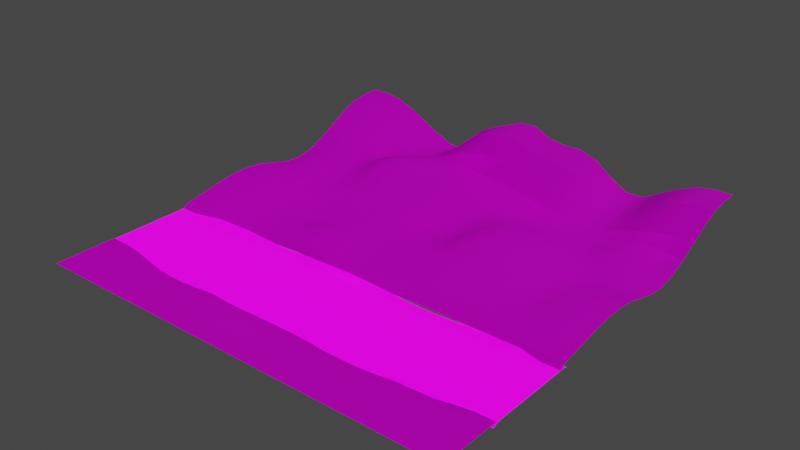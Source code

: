 # Source: goblins-ground.blend  (saved by Blender 2.91.10; exported with 4.5.12 LTS)
import bpy
from mathutils import Matrix  # noqa: F401  (used for matrix-valued properties, if any)

bpy.ops.wm.read_factory_settings(use_empty=True)
scene = bpy.context.scene
scene.name = 'Scene'

# ---- images (referenced by path relative to the original .blend; pixels are not part of the script)
import os
ASSET_DIR = os.environ.get("B2B_ASSET_DIR", "")  # directory of the original .blend (textures are referenced by path, not embedded)
HERE = os.path.dirname(os.path.abspath(__file__))  # packed textures are extracted next to this script under _unpacked/

def load_image(name, relpath, width, height, colorspace="sRGB"):
    """Load a texture the original file referenced (path relative to the .blend, or extracted next to this script)."""
    p = next((c for c in (os.path.join(HERE, relpath), os.path.join(ASSET_DIR, relpath)) if relpath and os.path.exists(c)), "")
    if p:
        img = bpy.data.images.load(p, check_existing=True)
        img.name = name
    else:  # same state as the original file: an image datablock whose file is absent (Cycles renders it pink)
        img = bpy.data.images.new(name, width, height)
        img.source = "FILE"
        img.filepath = "//" + (relpath or name)
    img.colorspace_settings.name = colorspace
    return img
img_ground030_1k_color_jpg = load_image('Ground030_1K_Color.jpg', 'Ground030_1K_Color.jpg', 1024, 1024, 'sRGB')
img_ground030_1k_normal_jpg = load_image('Ground030_1K_Normal.jpg', 'Ground030_1K_Normal.jpg', 1024, 1024, 'sRGB')
img_ground030_1k_roughness_jpg = load_image('Ground030_1K_Roughness.jpg', 'Ground030_1K_Roughness.jpg', 1024, 1024, 'sRGB')
img_shadow_png = load_image('Shadow.png', 'Shadow.png', 1024, 1024, 'sRGB')
img_ground037_1k_normal_jpg = load_image('Ground037_1K_Normal.jpg', 'Ground037_1K_Normal.jpg', 1024, 1024, 'sRGB')
img_ground037_1k_color_jpg = load_image('Ground037_1K_Color.jpg', 'Ground037_1K_Color.jpg', 1024, 1024, 'sRGB')
img_ground037_1k_roughness_jpg = load_image('Ground037_1K_Roughness.jpg', 'Ground037_1K_Roughness.jpg', 1024, 1024, 'sRGB')

# ---- materials (node trees are filled in below, after node groups)
mat_sand = bpy.data.materials.new('Sand')
mat_sand.use_transparent_shadow = False
mat_grass = bpy.data.materials.new('Grass')
mat_grass.use_transparent_shadow = False

# ---- material node trees
mat_sand.use_nodes = True; mat_sand.node_tree.nodes.clear()
_N = mat_sand.node_tree.nodes; _L = mat_sand.node_tree.links
n0 = _N.new('ShaderNodeTexImage'); n0.name = 'Image Texture.001'; n0.location = (-466, 243)
n0.image = img_ground030_1k_color_jpg
n1 = _N.new('ShaderNodeTexImage'); n1.name = 'Image Texture'; n1.location = (-351, -244)
n1.image = img_ground030_1k_normal_jpg
n2 = _N.new('ShaderNodeTexImage'); n2.name = 'Image Texture.002'; n2.location = (-659, -90)
n2.image = img_ground030_1k_roughness_jpg
n3 = _N.new('ShaderNodeBsdfPrincipled'); n3.name = 'Principled BSDF'; n3.location = (-82, 259)
n3.distribution = 'GGX'
n3.subsurface_method = 'BURLEY'
n3.inputs[1].default_value = 0.1636
n3.inputs[3].default_value = 1.45
n3.inputs[18].default_value = 0.3364
n3.inputs[19].default_value = 0.09886
n3.inputs[27].default_value = (0.0, 0.0, 0.0, 1.0)
n3.inputs[28].default_value = 1.0
n4 = _N.new('ShaderNodeOutputMaterial'); n4.name = 'Material Output'; n4.location = (488, 292)
n5 = _N.new('ShaderNodeAddShader'); n5.name = 'Add Shader'; n5.location = (256, 365)
n6 = _N.new('ShaderNodeTexImage'); n6.name = 'Image Texture.003'; n6.location = (-255, 456)
n6.image = img_shadow_png
_L.new(n0.outputs[0], n3.inputs[0])
_L.new(n1.outputs[0], n3.inputs[5])
_L.new(n2.outputs[0], n3.inputs[2])
_L.new(n3.outputs[0], n5.inputs[0])
_L.new(n5.outputs[0], n4.inputs[0])
_L.new(n6.outputs[0], n5.inputs[1])
n4.is_active_output = True
mat_grass.use_nodes = True; mat_grass.node_tree.nodes.clear()
_N = mat_grass.node_tree.nodes; _L = mat_grass.node_tree.links
n0 = _N.new('ShaderNodeOutputMaterial'); n0.name = 'Material Output'; n0.location = (494, 300)
n1 = _N.new('ShaderNodeBsdfPrincipled'); n1.name = 'Principled BSDF'; n1.location = (217, 302)
n1.distribution = 'GGX'
n1.subsurface_method = 'BURLEY'
n1.inputs[1].default_value = 0.5091
n1.inputs[3].default_value = 1.45
n1.inputs[27].default_value = (0.0, 0.0, 0.0, 1.0)
n1.inputs[28].default_value = 1.0
n2 = _N.new('ShaderNodeTexImage'); n2.name = 'Image Texture.003'; n2.location = (-250, -205)
n2.image = img_ground037_1k_normal_jpg
n3 = _N.new('ShaderNodeTexImage'); n3.name = 'Image Texture'; n3.location = (-526, 426)
n3.image = img_ground037_1k_color_jpg
n4 = _N.new('ShaderNodeTexImage'); n4.name = 'Image Texture.002'; n4.location = (-330, 101)
n4.image = img_ground037_1k_roughness_jpg
_L.new(n1.outputs[0], n0.inputs[0])
_L.new(n2.outputs[0], n1.inputs[5])
_L.new(n4.outputs[0], n1.inputs[2])
_L.new(n3.outputs[0], n1.inputs[0])
n0.is_active_output = True

# ---- world
world_world = bpy.data.worlds.new('World'); scene.world = world_world
world_world.use_nodes = True; world_world.node_tree.nodes.clear()
_N = world_world.node_tree.nodes; _L = world_world.node_tree.links
n0 = _N.new('ShaderNodeOutputWorld'); n0.name = 'World Output'; n0.location = (300, 300)
n1 = _N.new('ShaderNodeBackground'); n1.name = 'Background'; n1.location = (10, 300)
n1.inputs[0].default_value = (0.05088, 0.05088, 0.05088, 1.0)
_L.new(n1.outputs[0], n0.inputs[0])
n0.is_active_output = True
world_world.color = (0.05088, 0.05088, 0.05088)
world_world.use_sun_shadow = False
world_world.sun_shadow_jitter_overblur = 0.0

# ---- meshes
me_ground = bpy.data.meshes.new('Ground')
me_ground.from_pydata([(0.0, 0.0, 0.0), (0.0, 20.0, 1.887), (0.0, 19.15, 1.887), (0.0, 18.31, 1.75), (0.0, 17.48, 1.406), (0.0, 16.65, 0.9586), (0.0, 15.81, 0.5073), (0.0, 14.98, 0.1542), (0.0, 14.15, 0.0006526), (0.0, 13.31, 0.06595), (0.0, 12.48, 0.2787), (0.0, 11.65, 0.5076), (0.0, 10.81, 0.6146), (0.0, 9.978, 0.6146), (0.0, 9.093, 0.5076), (0.0, 7.977, 0.3051), (0.0, 6.96, 0.1164), (0.0, 6.687, -0.1092), (0.0, 3.15, -0.1765), (0.0, 2.876, 0.0), (0.0, 1.909, 0.0), (0.0, 0.862, 0.0), (0.8581, 0.0, 0.0), (1.691, 0.0, 0.0), (2.525, 0.0, 0.0), (3.358, 0.0, 0.0), (4.191, 0.0, 0.0), (5.025, 0.0, 0.0), (5.858, 0.0, 0.0), (6.691, 0.0, 0.0), (7.525, 0.0, 0.0), (8.358, 0.0, 0.0), (9.191, 0.0, 0.0), (9.191, 20.0, 2.371), (8.358, 20.0, 2.039), (7.525, 20.0, 1.63), (6.691, 20.0, 0.7973), (5.858, 20.0, 0.1153), (5.025, 20.0, 0.1576), (4.191, 20.0, 0.5073), (3.358, 20.0, 0.9586), (2.525, 20.0, 1.406), (1.691, 20.0, 1.75), (0.8581, 20.0, 1.887), (9.191, 0.8007, 0.01193), (8.358, 0.782, 0.02254), (7.525, 0.782, 0.02254), (6.691, 0.8007, 0.01193), (5.858, 0.8007, 0.0), (5.025, 0.782, 0.0), (4.191, 0.782, 0.0), (3.358, 0.8007, 0.0), (2.525, 0.8117, 0.0), (1.691, 0.8303, 0.0), (0.8581, 0.862, 0.0), (9.191, 1.545, 0.04377), (8.358, 1.489, 0.06739), (7.525, 1.489, 0.06739), (6.691, 1.545, 0.04606), (5.858, 1.545, 0.006233), (5.025, 1.489, 0.0), (4.191, 1.489, 0.0), (3.358, 1.545, 0.0), (2.525, 1.652, 0.0), (1.691, 1.814, 0.0), (0.8581, 1.909, 0.0), (9.191, 2.322, 0.05376), (8.358, 2.244, 0.09417), (7.525, 2.244, 0.09417), (6.691, 2.322, 0.06231), (5.858, 2.322, 0.01183), (5.025, 2.244, 0.0), (4.191, 2.244, 0.0), (3.358, 2.322, 0.0), (2.525, 2.499, 0.0), (1.691, 2.742, 0.0), (0.8581, 2.876, 0.0), (9.191, 2.597, -0.1228), (8.358, 2.518, -0.08235), (7.525, 2.518, -0.08235), (6.691, 2.597, -0.1142), (5.858, 2.597, -0.1647), (5.025, 2.518, -0.1765), (4.191, 2.518, -0.1765), (3.358, 2.597, -0.1765), (2.525, 2.774, -0.1765), (1.691, 3.017, -0.1765), (0.8581, 3.15, -0.1765), (9.191, 6.728, -0.1765), (8.358, 6.888, -0.1761), (7.525, 7.147, -0.1333), (6.691, 7.207, -0.1333), (5.858, 7.217, -0.1924), (5.025, 7.274, -0.2621), (4.191, 7.31, -0.3054), (3.358, 7.31, -0.3054), (2.525, 7.209, -0.2561), (1.691, 6.872, -0.1512), (0.8581, 6.687, -0.1092), (9.191, 7.003, 0.0), (8.358, 7.163, 0.04077), (7.525, 7.42, 0.163), (6.691, 7.478, 0.163), (5.858, 7.491, 0.02451), (5.025, 7.549, -0.08558), (4.191, 7.584, -0.1289), (3.358, 7.584, -0.1289), (2.525, 7.483, -0.07715), (1.691, 7.146, 0.06019), (0.8581, 6.96, 0.1164), (9.191, 7.996, 0.0), (8.358, 8.113, 0.163), (7.525, 8.296, 0.4106), (6.691, 8.312, 0.4106), (5.858, 8.316, 0.1572), (5.025, 8.357, -0.05484), (4.191, 8.382, -0.08558), (3.358, 8.382, -0.08232), (2.525, 8.333, 0.03932), (1.691, 8.102, 0.2261), (0.8581, 7.977, 0.3051), (9.191, 9.085, 0.0), (8.358, 9.124, 0.163), (7.525, 9.145, 0.4106), (6.691, 9.145, 0.4106), (5.858, 9.145, 0.163), (5.025, 9.15, -0.00603), (4.191, 9.158, -0.0163), (3.358, 9.158, 0.02607), (2.525, 9.149, 0.2164), (1.691, 9.126, 0.4197), (0.8581, 9.093, 0.5076), (9.191, 9.978, 0.01992), (8.358, 9.978, 0.04112), (7.525, 9.978, 0.1633), (6.691, 9.978, 0.163), (5.858, 9.978, 0.04078), (5.025, 9.978, 0.0), (4.191, 9.978, 0.0), (3.358, 9.978, 0.06595), (2.525, 9.978, 0.2787), (1.691, 9.978, 0.5076), (0.8581, 9.978, 0.6146), (9.191, 10.81, 0.04921), (8.358, 10.81, 0.0815), (7.525, 10.81, 0.0815), (6.691, 10.81, 0.06788), (5.858, 10.81, 0.03482), (5.025, 10.81, 0.004354), (4.191, 10.81, 0.0), (3.358, 10.81, 0.06595), (2.525, 10.81, 0.2787), (1.691, 10.81, 0.5076), (0.8581, 10.81, 0.6146), (9.191, 11.65, 0.1113), (8.358, 11.65, 0.2628), (7.525, 11.65, 0.2682), (6.691, 11.65, 0.2413), (5.858, 11.65, 0.1703), (5.025, 11.65, 0.0815), (4.191, 11.65, 0.01296), (3.358, 11.65, 0.04233), (2.525, 11.65, 0.2219), (1.691, 11.65, 0.4197), (0.8581, 11.65, 0.5076), (9.191, 12.48, 0.2771), (8.358, 12.48, 0.5013), (7.525, 12.48, 0.5067), (6.691, 12.48, 0.4922), (5.858, 12.48, 0.4255), (5.025, 12.48, 0.2864), (4.191, 12.48, 0.1025), (3.358, 12.48, 0.00761), (2.525, 12.48, 0.09532), (1.691, 12.48, 0.2219), (0.8581, 12.48, 0.2787), (9.191, 13.31, 0.5985), (8.358, 13.31, 0.7435), (7.525, 13.31, 0.7714), (6.691, 13.31, 0.9454), (5.858, 13.31, 0.9418), (5.025, 13.31, 0.7538), (4.191, 13.31, 0.4099), (3.358, 13.31, 0.1506), (2.525, 13.31, 0.253), (1.691, 13.31, 0.2916), (0.8581, 13.31, 0.1587), (9.191, 14.15, 0.86), (8.358, 14.15, 0.925), (7.525, 14.15, 0.996), (6.691, 14.15, 1.251), (5.858, 14.15, 1.289), (5.025, 14.15, 1.065), (4.191, 14.15, 0.6269), (3.358, 14.15, 0.3903), (2.525, 14.15, 0.5271), (1.691, 14.15, 0.5271), (0.8581, 14.15, 0.2504), (9.191, 14.98, 0.925), (8.358, 14.98, 0.9973), (7.525, 14.98, 1.068), (6.691, 14.98, 1.315), (5.858, 14.98, 1.342), (5.025, 14.98, 1.105), (4.191, 14.98, 0.6523), (3.358, 14.98, 0.4104), (2.525, 14.98, 0.593), (1.691, 14.98, 0.6555), (0.8581, 14.98, 0.4037), (9.191, 15.81, 0.925), (8.358, 15.81, 0.9973), (7.525, 15.81, 1.022), (6.691, 15.81, 1.174), (5.858, 15.81, 1.141), (5.025, 15.81, 0.9043), (4.191, 15.81, 0.5394), (3.358, 15.81, 0.353), (2.525, 15.81, 0.5531), (1.691, 15.81, 0.6759), (0.8581, 15.81, 0.5789), (9.191, 16.65, 0.9359), (8.358, 16.65, 0.974), (7.525, 16.65, 0.9383), (6.691, 16.65, 0.8873), (5.858, 16.65, 0.7661), (5.025, 16.65, 0.5506), (4.191, 16.65, 0.422), (3.358, 16.65, 0.4735), (2.525, 16.65, 0.6792), (1.691, 16.65, 0.8829), (0.8581, 16.65, 0.9586), (9.191, 17.48, 1.477), (8.358, 17.48, 1.412), (7.525, 17.48, 1.232), (6.691, 17.48, 0.8264), (5.858, 17.48, 0.549), (5.025, 17.48, 0.4247), (4.191, 17.48, 0.4893), (3.358, 17.48, 0.7082), (2.525, 17.48, 1.038), (1.691, 17.48, 1.306), (0.8581, 17.48, 1.406), (9.191, 18.31, 2.256), (8.358, 18.31, 2.031), (7.525, 18.31, 1.714), (6.691, 18.31, 0.9999), (5.858, 18.31, 0.3911), (5.025, 18.31, 0.3439), (4.191, 18.31, 0.5337), (3.358, 18.31, 0.8844), (2.525, 18.31, 1.306), (1.691, 18.31, 1.627), (0.8581, 18.31, 1.75), (9.191, 19.15, 2.542), (8.358, 19.15, 2.228), (7.525, 19.15, 1.82), (6.691, 19.15, 0.9739), (5.858, 19.15, 0.2524), (5.025, 19.15, 0.2352), (4.191, 19.15, 0.5183), (3.358, 19.15, 0.9586), (2.525, 19.15, 1.406), (1.691, 19.15, 1.75), (0.8581, 19.15, 1.887), (10.0, 0.0, 0.0), (20.0, 0.0, 0.0), (10.0, 20.0, 2.409), (20.0, 20.0, 1.887), (10.0, 19.15, 2.562), (10.0, 18.31, 2.268), (10.0, 17.48, 1.47), (10.0, 16.65, 0.7865), (10.0, 15.81, 0.75), (10.0, 14.98, 0.75), (10.0, 14.15, 0.6943), (10.0, 13.31, 0.3586), (10.0, 12.48, 0.06768), (10.0, 11.65, -0.009247), (10.0, 10.81, 0.02157), (10.0, 9.978, 0.06926), (10.0, 9.085, 0.0), (10.0, 7.996, 0.0), (10.0, 7.003, 0.0), (10.0, 6.728, -0.1765), (10.0, 2.72, -0.2092), (10.0, 2.446, -0.03263), (10.0, 1.632, -0.02015), (10.0, 0.8117, -0.003022), (20.0, 0.862, 0.0), (20.0, 1.909, 0.0), (20.0, 2.876, 0.0), (20.0, 3.15, -0.1765), (20.0, 6.687, -0.1092), (20.0, 6.96, 0.1164), (20.0, 7.977, 0.3051), (20.0, 9.093, 0.5076), (20.0, 9.978, 0.6146), (20.0, 10.81, 0.6146), (20.0, 11.65, 0.5076), (20.0, 12.48, 0.2787), (20.0, 13.31, 0.06595), (20.0, 14.15, 0.0006526), (20.0, 14.98, 0.1542), (20.0, 15.81, 0.5073), (20.0, 16.65, 0.9586), (20.0, 17.48, 1.406), (20.0, 18.31, 1.75), (20.0, 19.15, 1.887), (10.86, 0.0, 0.0), (11.69, 0.0, 0.0), (12.52, 0.0, 0.0), (13.36, 0.0, 0.0), (14.19, 0.0, 0.0), (15.02, 0.0, 0.0), (15.86, 0.0, 0.0), (16.69, 0.0, 0.0), (17.52, 0.0, 0.0), (18.36, 0.0, 0.0), (19.19, 0.0, 0.0), (19.19, 20.0, 1.887), (18.36, 20.0, 1.75), (17.52, 20.0, 1.406), (16.69, 20.0, 0.9585), (15.86, 20.0, 0.5103), (15.02, 20.0, 0.5035), (14.19, 20.0, 0.9955), (13.36, 20.0, 1.615), (12.52, 20.0, 1.892), (11.69, 20.0, 1.892), (10.86, 20.0, 1.992), (19.19, 0.862, 0.0), (18.36, 0.8303, 0.0), (17.52, 0.8117, 0.0), (16.69, 0.8117, 0.0), (15.86, 0.8117, 0.0), (15.02, 0.8007, 0.0), (14.19, 0.782, 0.0), (13.36, 0.782, 0.0), (12.52, 0.8007, -0.003647), (11.69, 0.8117, -0.009856), (10.86, 0.8117, -0.00883), (19.19, 1.909, 0.0), (18.36, 1.814, 0.0), (17.52, 1.664, 0.0), (16.69, 1.645, 0.0), (15.86, 1.634, 0.0), (15.02, 1.545, 0.0), (14.19, 1.489, 0.0), (13.36, 1.489, -0.002063), (12.52, 1.545, -0.02727), (11.69, 1.634, -0.04723), (10.86, 1.645, -0.04637), (19.19, 2.876, 0.0), (18.36, 2.742, 0.0), (17.52, 2.529, 0.0), (16.69, 2.478, 0.0), (15.86, 2.449, 0.0), (15.02, 2.322, 0.0), (14.19, 2.244, 0.0), (13.36, 2.244, -0.008409), (12.52, 2.322, -0.04592), (11.69, 2.449, -0.06982), (10.86, 2.478, -0.06982), (19.19, 3.15, -0.1765), (18.36, 3.017, -0.1765), (17.52, 2.803, -0.1765), (16.69, 2.753, -0.1765), (15.86, 2.723, -0.1765), (15.02, 2.597, -0.1765), (14.19, 2.518, -0.1765), (13.36, 2.518, -0.185), (12.52, 2.597, -0.2224), (11.69, 2.723, -0.2463), (10.86, 2.753, -0.2463), (19.19, 6.687, -0.1092), (18.36, 6.86, -0.1371), (17.52, 7.138, -0.1708), (16.69, 7.204, -0.1765), (15.86, 7.204, -0.1765), (15.02, 7.204, -0.1765), (14.19, 7.204, -0.1765), (13.36, 7.204, -0.1765), (12.52, 7.204, -0.1765), (11.69, 7.149, -0.1765), (10.86, 6.896, -0.1765), (19.19, 6.96, 0.1164), (18.36, 7.134, 0.07523), (17.52, 7.413, 0.008206), (16.69, 7.478, 0.0), (15.86, 7.478, 0.0), (15.02, 7.478, 0.0), (14.19, 7.478, 0.0), (13.36, 7.478, 0.0), (12.52, 7.478, 0.0), (11.69, 7.424, 0.0), (10.86, 7.17, 0.0), (19.19, 7.977, 0.3051), (18.36, 8.095, 0.2354), (17.52, 8.288, 0.09533), (16.69, 8.312, 0.003256), (15.86, 8.312, 0.0), (15.02, 8.312, -0.0004926), (14.19, 8.312, 0.002813), (13.36, 8.312, 0.003085), (12.52, 8.312, 5.946e-05), (11.69, 8.293, 0.0), (10.86, 8.115, 0.0), (19.19, 9.093, 0.5076), (18.36, 9.126, 0.4197), (17.52, 9.145, 0.2219), (16.69, 9.145, 0.04233), (15.86, 9.145, 0.003844), (15.02, 9.145, 0.04117), (14.19, 9.145, 0.08248), (13.36, 9.145, 0.1266), (12.52, 9.145, 0.1255), (11.69, 9.145, 0.04086), (10.86, 9.124, 0.0), (19.19, 9.978, 0.6146), (18.36, 9.978, 0.5076), (17.52, 9.978, 0.2787), (16.69, 9.978, 0.1057), (15.86, 9.978, 0.1237), (15.02, 9.978, 0.2251), (14.19, 9.978, 0.3008), (13.36, 9.978, 0.3762), (12.52, 9.978, 0.3889), (11.69, 9.978, 0.2287), (10.86, 9.978, 0.1097), (19.19, 10.81, 0.6146), (18.36, 10.81, 0.5076), (17.52, 10.81, 0.2787), (16.69, 10.81, 0.1909), (15.86, 10.81, 0.3059), (15.02, 10.81, 0.4818), (14.19, 10.81, 0.5911), (13.36, 10.81, 0.6665), (12.52, 10.81, 0.6456), (11.69, 10.81, 0.36), (10.86, 10.81, 0.1145), (19.19, 11.65, 0.5076), (18.36, 11.65, 0.4197), (17.52, 11.65, 0.2246), (16.69, 11.65, 0.2074), (15.86, 11.65, 0.4247), (15.02, 11.65, 0.6675), (14.19, 11.65, 0.798), (13.36, 11.65, 0.8443), (12.52, 11.65, 0.7548), (11.69, 11.65, 0.3493), (10.86, 11.65, 0.06242), (19.19, 12.48, 0.2787), (18.36, 12.48, 0.2219), (17.52, 12.48, 0.09834), (16.69, 12.48, 0.1684), (15.86, 12.48, 0.4662), (15.02, 12.48, 0.755), (14.19, 12.48, 0.8851), (13.36, 12.48, 0.8866), (12.52, 12.48, 0.759), (11.69, 12.48, 0.3647), (10.86, 12.48, 0.08383), (19.19, 13.31, 0.1587), (18.36, 13.31, 0.2916), (17.52, 13.31, 0.253), (16.69, 13.31, 0.2184), (15.86, 13.31, 0.3905), (15.02, 13.31, 0.6472), (14.19, 13.31, 0.7566), (13.36, 13.31, 0.7566), (12.52, 13.31, 0.6818), (11.69, 13.31, 0.4641), (10.86, 13.31, 0.2797), (19.19, 14.15, 0.2504), (18.36, 14.15, 0.5271), (17.52, 14.15, 0.5271), (16.69, 14.15, 0.2888), (15.86, 14.15, 0.2111), (15.02, 14.15, 0.3905), (14.19, 14.15, 0.4662), (13.36, 14.15, 0.4662), (12.52, 14.15, 0.458), (11.69, 14.15, 0.4483), (10.86, 14.15, 0.4979), (19.19, 14.98, 0.4037), (18.36, 14.98, 0.6555), (17.52, 14.98, 0.593), (16.69, 14.98, 0.257), (15.86, 14.98, 0.04086), (15.02, 14.98, 0.1255), (14.19, 14.98, 0.1652), (13.36, 14.98, 0.1655), (12.52, 14.98, 0.2066), (11.69, 14.98, 0.307), (10.86, 14.98, 0.5067), (19.19, 15.81, 0.5789), (18.36, 15.81, 0.6759), (17.52, 15.81, 0.5531), (16.69, 15.81, 0.2463), (15.86, 15.81, 0.02452), (15.02, 15.81, 5.947e-05), (14.19, 15.81, 0.003085), (13.36, 15.81, 0.003556), (12.52, 15.81, 0.08803), (11.69, 15.81, 0.2737), (10.86, 15.81, 0.5067), (19.19, 16.65, 0.9586), (18.36, 16.65, 0.8829), (17.52, 16.65, 0.6792), (16.69, 16.65, 0.4087), (15.86, 16.65, 0.1542), (15.02, 16.65, 0.008236), (14.19, 16.65, 0.08719), (13.36, 16.65, 0.2678), (12.52, 16.65, 0.4197), (11.69, 16.65, 0.587), (10.86, 16.65, 0.7118), (19.19, 17.48, 1.406), (18.36, 17.48, 1.306), (17.52, 17.48, 1.038), (16.69, 17.48, 0.6792), (15.86, 17.48, 0.3221), (15.02, 17.48, 0.1528), (14.19, 17.48, 0.4505), (13.36, 17.48, 0.8334), (12.52, 17.48, 1.029), (11.69, 17.48, 1.159), (10.86, 17.48, 1.284), (19.19, 18.31, 1.75), (18.36, 18.31, 1.627), (17.52, 18.31, 1.306), (16.69, 18.31, 0.8829), (15.86, 18.31, 0.4565), (15.02, 18.31, 0.3943), (14.19, 18.31, 0.8334), (13.36, 18.31, 1.381), (12.52, 18.31, 1.619), (11.69, 18.31, 1.694), (10.86, 18.31, 1.91), (19.19, 19.15, 1.887), (18.36, 19.15, 1.75), (17.52, 19.15, 1.406), (16.69, 19.15, 0.9585), (15.86, 19.15, 0.5103), (15.02, 19.15, 0.5035), (14.19, 19.15, 0.9955), (13.36, 19.15, 1.615), (12.52, 19.15, 1.892), (11.69, 19.15, 1.906), (10.86, 19.15, 2.113)], [], [(253, 268, 266, 33), (32, 264, 287, 44), (44, 287, 286, 55), (55, 286, 285, 66), (66, 285, 284, 77), (88, 283, 282, 99), (99, 282, 281, 110), (110, 281, 280, 121), (121, 280, 279, 132), (132, 279, 278, 143), (143, 278, 277, 154), (154, 277, 276, 165), (165, 276, 275, 176), (176, 275, 274, 187), (187, 274, 273, 198), (198, 273, 272, 209), (209, 272, 271, 220), (220, 271, 270, 231), (231, 270, 269, 242), (242, 269, 268, 253), (3, 252, 263, 2), (252, 251, 262, 263), (251, 250, 261, 262), (250, 249, 260, 261), (249, 248, 259, 260), (248, 247, 258, 259), (247, 246, 257, 258), (246, 245, 256, 257), (245, 244, 255, 256), (244, 243, 254, 255), (243, 242, 253, 254), (4, 241, 252, 3), (241, 240, 251, 252), (240, 239, 250, 251), (239, 238, 249, 250), (238, 237, 248, 249), (237, 236, 247, 248), (236, 235, 246, 247), (235, 234, 245, 246), (234, 233, 244, 245), (233, 232, 243, 244), (232, 231, 242, 243), (5, 230, 241, 4), (230, 229, 240, 241), (229, 228, 239, 240), (228, 227, 238, 239), (227, 226, 237, 238), (226, 225, 236, 237), (225, 224, 235, 236), (224, 223, 234, 235), (223, 222, 233, 234), (222, 221, 232, 233), (221, 220, 231, 232), (6, 219, 230, 5), (219, 218, 229, 230), (218, 217, 228, 229), (217, 216, 227, 228), (216, 215, 226, 227), (215, 214, 225, 226), (214, 213, 224, 225), (213, 212, 223, 224), (212, 211, 222, 223), (211, 210, 221, 222), (210, 209, 220, 221), (7, 208, 219, 6), (208, 207, 218, 219), (207, 206, 217, 218), (206, 205, 216, 217), (205, 204, 215, 216), (204, 203, 214, 215), (203, 202, 213, 214), (202, 201, 212, 213), (201, 200, 211, 212), (200, 199, 210, 211), (199, 198, 209, 210), (8, 197, 208, 7), (197, 196, 207, 208), (196, 195, 206, 207), (195, 194, 205, 206), (194, 193, 204, 205), (193, 192, 203, 204), (192, 191, 202, 203), (191, 190, 201, 202), (190, 189, 200, 201), (189, 188, 199, 200), (188, 187, 198, 199), (9, 186, 197, 8), (186, 185, 196, 197), (185, 184, 195, 196), (184, 183, 194, 195), (183, 182, 193, 194), (182, 181, 192, 193), (181, 180, 191, 192), (180, 179, 190, 191), (179, 178, 189, 190), (178, 177, 188, 189), (177, 176, 187, 188), (10, 175, 186, 9), (175, 174, 185, 186), (174, 173, 184, 185), (173, 172, 183, 184), (172, 171, 182, 183), (171, 170, 181, 182), (170, 169, 180, 181), (169, 168, 179, 180), (168, 167, 178, 179), (167, 166, 177, 178), (166, 165, 176, 177), (11, 164, 175, 10), (164, 163, 174, 175), (163, 162, 173, 174), (162, 161, 172, 173), (161, 160, 171, 172), (160, 159, 170, 171), (159, 158, 169, 170), (158, 157, 168, 169), (157, 156, 167, 168), (156, 155, 166, 167), (155, 154, 165, 166), (12, 153, 164, 11), (153, 152, 163, 164), (152, 151, 162, 163), (151, 150, 161, 162), (150, 149, 160, 161), (149, 148, 159, 160), (148, 147, 158, 159), (147, 146, 157, 158), (146, 145, 156, 157), (145, 144, 155, 156), (144, 143, 154, 155), (13, 142, 153, 12), (142, 141, 152, 153), (141, 140, 151, 152), (140, 139, 150, 151), (139, 138, 149, 150), (138, 137, 148, 149), (137, 136, 147, 148), (136, 135, 146, 147), (135, 134, 145, 146), (134, 133, 144, 145), (133, 132, 143, 144), (14, 131, 142, 13), (131, 130, 141, 142), (130, 129, 140, 141), (129, 128, 139, 140), (128, 127, 138, 139), (127, 126, 137, 138), (126, 125, 136, 137), (125, 124, 135, 136), (124, 123, 134, 135), (123, 122, 133, 134), (122, 121, 132, 133), (15, 120, 131, 14), (120, 119, 130, 131), (119, 118, 129, 130), (118, 117, 128, 129), (117, 116, 127, 128), (116, 115, 126, 127), (115, 114, 125, 126), (114, 113, 124, 125), (113, 112, 123, 124), (112, 111, 122, 123), (111, 110, 121, 122), (16, 109, 120, 15), (109, 108, 119, 120), (108, 107, 118, 119), (107, 106, 117, 118), (106, 105, 116, 117), (105, 104, 115, 116), (104, 103, 114, 115), (103, 102, 113, 114), (102, 101, 112, 113), (101, 100, 111, 112), (100, 99, 110, 111), (17, 98, 109, 16), (98, 97, 108, 109), (97, 96, 107, 108), (96, 95, 106, 107), (95, 94, 105, 106), (94, 93, 104, 105), (93, 92, 103, 104), (92, 91, 102, 103), (91, 90, 101, 102), (90, 89, 100, 101), (89, 88, 99, 100), (19, 76, 87, 18), (76, 75, 86, 87), (75, 74, 85, 86), (74, 73, 84, 85), (73, 72, 83, 84), (72, 71, 82, 83), (71, 70, 81, 82), (70, 69, 80, 81), (69, 68, 79, 80), (68, 67, 78, 79), (67, 66, 77, 78), (20, 65, 76, 19), (65, 64, 75, 76), (64, 63, 74, 75), (63, 62, 73, 74), (62, 61, 72, 73), (61, 60, 71, 72), (60, 59, 70, 71), (59, 58, 69, 70), (58, 57, 68, 69), (57, 56, 67, 68), (56, 55, 66, 67), (21, 54, 65, 20), (54, 53, 64, 65), (53, 52, 63, 64), (52, 51, 62, 63), (51, 50, 61, 62), (50, 49, 60, 61), (49, 48, 59, 60), (48, 47, 58, 59), (47, 46, 57, 58), (46, 45, 56, 57), (45, 44, 55, 56), (0, 22, 54, 21), (22, 23, 53, 54), (23, 24, 52, 53), (24, 25, 51, 52), (25, 26, 50, 51), (26, 27, 49, 50), (27, 28, 48, 49), (28, 29, 47, 48), (29, 30, 46, 47), (30, 31, 45, 46), (31, 32, 44, 45), (2, 263, 43, 1), (263, 262, 42, 43), (262, 261, 41, 42), (261, 260, 40, 41), (260, 259, 39, 40), (259, 258, 38, 39), (258, 257, 37, 38), (257, 256, 36, 37), (256, 255, 35, 36), (255, 254, 34, 35), (254, 253, 33, 34), (539, 307, 267, 319), (318, 265, 288, 330), (330, 288, 289, 341), (341, 289, 290, 352), (352, 290, 291, 363), (374, 292, 293, 385), (385, 293, 294, 396), (396, 294, 295, 407), (407, 295, 296, 418), (418, 296, 297, 429), (429, 297, 298, 440), (440, 298, 299, 451), (451, 299, 300, 462), (462, 300, 301, 473), (473, 301, 302, 484), (484, 302, 303, 495), (495, 303, 304, 506), (506, 304, 305, 517), (517, 305, 306, 528), (528, 306, 307, 539), (269, 538, 549, 268), (538, 537, 548, 549), (537, 536, 547, 548), (536, 535, 546, 547), (535, 534, 545, 546), (534, 533, 544, 545), (533, 532, 543, 544), (532, 531, 542, 543), (531, 530, 541, 542), (530, 529, 540, 541), (529, 528, 539, 540), (270, 527, 538, 269), (527, 526, 537, 538), (526, 525, 536, 537), (525, 524, 535, 536), (524, 523, 534, 535), (523, 522, 533, 534), (522, 521, 532, 533), (521, 520, 531, 532), (520, 519, 530, 531), (519, 518, 529, 530), (518, 517, 528, 529), (271, 516, 527, 270), (516, 515, 526, 527), (515, 514, 525, 526), (514, 513, 524, 525), (513, 512, 523, 524), (512, 511, 522, 523), (511, 510, 521, 522), (510, 509, 520, 521), (509, 508, 519, 520), (508, 507, 518, 519), (507, 506, 517, 518), (272, 505, 516, 271), (505, 504, 515, 516), (504, 503, 514, 515), (503, 502, 513, 514), (502, 501, 512, 513), (501, 500, 511, 512), (500, 499, 510, 511), (499, 498, 509, 510), (498, 497, 508, 509), (497, 496, 507, 508), (496, 495, 506, 507), (273, 494, 505, 272), (494, 493, 504, 505), (493, 492, 503, 504), (492, 491, 502, 503), (491, 490, 501, 502), (490, 489, 500, 501), (489, 488, 499, 500), (488, 487, 498, 499), (487, 486, 497, 498), (486, 485, 496, 497), (485, 484, 495, 496), (274, 483, 494, 273), (483, 482, 493, 494), (482, 481, 492, 493), (481, 480, 491, 492), (480, 479, 490, 491), (479, 478, 489, 490), (478, 477, 488, 489), (477, 476, 487, 488), (476, 475, 486, 487), (475, 474, 485, 486), (474, 473, 484, 485), (275, 472, 483, 274), (472, 471, 482, 483), (471, 470, 481, 482), (470, 469, 480, 481), (469, 468, 479, 480), (468, 467, 478, 479), (467, 466, 477, 478), (466, 465, 476, 477), (465, 464, 475, 476), (464, 463, 474, 475), (463, 462, 473, 474), (276, 461, 472, 275), (461, 460, 471, 472), (460, 459, 470, 471), (459, 458, 469, 470), (458, 457, 468, 469), (457, 456, 467, 468), (456, 455, 466, 467), (455, 454, 465, 466), (454, 453, 464, 465), (453, 452, 463, 464), (452, 451, 462, 463), (277, 450, 461, 276), (450, 449, 460, 461), (449, 448, 459, 460), (448, 447, 458, 459), (447, 446, 457, 458), (446, 445, 456, 457), (445, 444, 455, 456), (444, 443, 454, 455), (443, 442, 453, 454), (442, 441, 452, 453), (441, 440, 451, 452), (278, 439, 450, 277), (439, 438, 449, 450), (438, 437, 448, 449), (437, 436, 447, 448), (436, 435, 446, 447), (435, 434, 445, 446), (434, 433, 444, 445), (433, 432, 443, 444), (432, 431, 442, 443), (431, 430, 441, 442), (430, 429, 440, 441), (279, 428, 439, 278), (428, 427, 438, 439), (427, 426, 437, 438), (426, 425, 436, 437), (425, 424, 435, 436), (424, 423, 434, 435), (423, 422, 433, 434), (422, 421, 432, 433), (421, 420, 431, 432), (420, 419, 430, 431), (419, 418, 429, 430), (280, 417, 428, 279), (417, 416, 427, 428), (416, 415, 426, 427), (415, 414, 425, 426), (414, 413, 424, 425), (413, 412, 423, 424), (412, 411, 422, 423), (411, 410, 421, 422), (410, 409, 420, 421), (409, 408, 419, 420), (408, 407, 418, 419), (281, 406, 417, 280), (406, 405, 416, 417), (405, 404, 415, 416), (404, 403, 414, 415), (403, 402, 413, 414), (402, 401, 412, 413), (401, 400, 411, 412), (400, 399, 410, 411), (399, 398, 409, 410), (398, 397, 408, 409), (397, 396, 407, 408), (282, 395, 406, 281), (395, 394, 405, 406), (394, 393, 404, 405), (393, 392, 403, 404), (392, 391, 402, 403), (391, 390, 401, 402), (390, 389, 400, 401), (389, 388, 399, 400), (388, 387, 398, 399), (387, 386, 397, 398), (386, 385, 396, 397), (283, 384, 395, 282), (384, 383, 394, 395), (383, 382, 393, 394), (382, 381, 392, 393), (381, 380, 391, 392), (380, 379, 390, 391), (379, 378, 389, 390), (378, 377, 388, 389), (377, 376, 387, 388), (376, 375, 386, 387), (375, 374, 385, 386), (285, 362, 373, 284), (362, 361, 372, 373), (361, 360, 371, 372), (360, 359, 370, 371), (359, 358, 369, 370), (358, 357, 368, 369), (357, 356, 367, 368), (356, 355, 366, 367), (355, 354, 365, 366), (354, 353, 364, 365), (353, 352, 363, 364), (286, 351, 362, 285), (351, 350, 361, 362), (350, 349, 360, 361), (349, 348, 359, 360), (348, 347, 358, 359), (347, 346, 357, 358), (346, 345, 356, 357), (345, 344, 355, 356), (344, 343, 354, 355), (343, 342, 353, 354), (342, 341, 352, 353), (287, 340, 351, 286), (340, 339, 350, 351), (339, 338, 349, 350), (338, 337, 348, 349), (337, 336, 347, 348), (336, 335, 346, 347), (335, 334, 345, 346), (334, 333, 344, 345), (333, 332, 343, 344), (332, 331, 342, 343), (331, 330, 341, 342), (264, 308, 340, 287), (308, 309, 339, 340), (309, 310, 338, 339), (310, 311, 337, 338), (311, 312, 336, 337), (312, 313, 335, 336), (313, 314, 334, 335), (314, 315, 333, 334), (315, 316, 332, 333), (316, 317, 331, 332), (317, 318, 330, 331), (268, 549, 329, 266), (549, 548, 328, 329), (548, 547, 327, 328), (547, 546, 326, 327), (546, 545, 325, 326), (545, 544, 324, 325), (544, 543, 323, 324), (543, 542, 322, 323), (542, 541, 321, 322), (541, 540, 320, 321), (540, 539, 319, 320)])
me_ground.polygons.foreach_set('use_smooth', [True] * 480)
me_ground.polygons.foreach_set('material_index', [1, 1, 1, 1, 1, 1, 1, 1, 1, 1, 1, 1, 1, 1, 1, 1, 1, 1, 1, 1, 1, 1, 1, 1, 1, 1, 1, 1, 1, 1, 1, 1, 1, 1, 1, 1, 1, 1, 1, 1, 1, 1, 1, 1, 1, 1, 1, 1, 1, 1, 1, 1, 1, 1, 1, 1, 1, 1, 1, 1, 1, 1, 1, 1, 1, 1, 1, 1, 1, 1, 1, 1, 1, 1, 1, 1, 1, 1, 1, 1, 1, 1, 1, 1, 1, 1, 1, 1, 1, 1, 1, 1, 1, 1, 1, 1, 1, 1, 1, 1, 1, 1, 1, 1, 1, 1, 1, 1, 1, 1, 1, 1, 1, 1, 1, 1, 1, 1, 1, 1, 1, 1, 1, 1, 1, 1, 1, 1, 1, 1, 1, 1, 1, 1, 1, 1, 1, 1, 1, 1, 1, 1, 1, 1, 1, 1, 1, 1, 1, 1, 1, 1, 1, 1, 1, 1, 1, 1, 1, 1, 1, 1, 1, 1, 1, 1, 1, 1, 1, 1, 1, 1, 1, 1, 1, 1, 1, 1, 1, 1, 1, 1, 1, 1, 1, 1, 1, 1, 1, 1, 1, 1, 1, 1, 1, 1, 1, 1, 1, 1, 1, 1, 1, 1, 1, 1, 1, 1, 1, 1, 1, 1, 1, 1, 1, 1, 1, 1, 1, 1, 1, 1, 1, 1, 1, 1, 1, 1, 1, 1, 1, 1, 1, 1, 1, 1, 1, 1, 1, 1, 1, 1, 1, 1, 1, 1, 1, 1, 1, 1, 1, 1, 1, 1, 1, 1, 1, 1, 1, 1, 1, 1, 1, 1, 1, 1, 1, 1, 1, 1, 1, 1, 1, 1, 1, 1, 1, 1, 1, 1, 1, 1, 1, 1, 1, 1, 1, 1, 1, 1, 1, 1, 1, 1, 1, 1, 1, 1, 1, 1, 1, 1, 1, 1, 1, 1, 1, 1, 1, 1, 1, 1, 1, 1, 1, 1, 1, 1, 1, 1, 1, 1, 1, 1, 1, 1, 1, 1, 1, 1, 1, 1, 1, 1, 1, 1, 1, 1, 1, 1, 1, 1, 1, 1, 1, 1, 1, 1, 1, 1, 1, 1, 1, 1, 1, 1, 1, 1, 1, 1, 1, 1, 1, 1, 1, 1, 1, 1, 1, 1, 1, 1, 1, 1, 1, 1, 1, 1, 1, 1, 1, 1, 1, 1, 1, 1, 1, 1, 1, 1, 1, 1, 1, 1, 1, 1, 1, 1, 1, 1, 1, 1, 1, 1, 1, 1, 1, 1, 1, 1, 1, 1, 1, 1, 1, 1, 1, 1, 1, 1, 1, 1, 1, 1, 1, 1, 1, 1, 1, 1, 1, 1, 1, 1, 1, 1, 1, 1, 1, 1, 1, 1, 1, 1, 1, 1, 1, 1, 1, 1, 1, 1, 1, 1, 1, 1, 1, 1, 1, 1, 1, 1, 1, 1, 1, 1, 1, 1, 1, 1, 1, 1, 1, 1, 1, 1, 1, 1, 1, 1])
_uv = me_ground.uv_layers.new(name='UVMap')
_uv.uv.foreach_set('vector', [-2.337, -2.595, -2.884, -2.595, -2.884, -2.884, -2.337, -2.884, -2.337, 3.884, -2.884, 3.884, -2.884, 3.609, -2.337, 3.609, -2.337, 3.609, -2.884, 3.609, -2.884, 3.327, -2.337, 3.327, -2.337, 3.327, -2.884, 3.327, -2.884, 3.045, -2.337, 3.045, -2.337, 3.045, -2.884, 3.045, -2.884, 2.763, -2.337, 2.763, -2.337, 1.635, -2.884, 1.635, -2.884, 1.353, -2.337, 1.353, -2.337, 1.353, -2.884, 1.353, -2.884, 1.071, -2.337, 1.071, -2.337, 1.071, -2.884, 1.071, -2.884, 0.7893, -2.337, 0.7893, -2.337, 0.7893, -2.884, 0.7893, -2.884, 0.5073, -2.337, 0.5073, -2.337, 0.5073, -2.884, 0.5073, -2.884, 0.2253, -2.337, 0.2253, -2.337, 0.2253, -2.884, 0.2253, -2.884, -0.05667, -2.337, -0.05667, -2.337, -0.05667, -2.884, -0.05667, -2.884, -0.3387, -2.337, -0.3387, -2.337, -0.3387, -2.884, -0.3387, -2.884, -0.6207, -2.337, -0.6207, -2.337, -0.6207, -2.884, -0.6207, -2.884, -0.9026, -2.337, -0.9026, -2.337, -0.9026, -2.884, -0.9026, -2.884, -1.185, -2.337, -1.185, -2.337, -1.185, -2.884, -1.185, -2.884, -1.467, -2.337, -1.467, -2.337, -1.467, -2.884, -1.467, -2.884, -1.749, -2.337, -1.749, -2.337, -1.749, -2.884, -1.749, -2.884, -2.031, -2.337, -2.031, -2.337, -2.031, -2.884, -2.031, -2.884, -2.313, -2.337, -2.313, -2.337, -2.313, -2.884, -2.313, -2.884, -2.595, -2.337, -2.595, 3.884, -2.313, 3.303, -2.313, 3.303, -2.595, 3.884, -2.595, 3.303, -2.313, 2.739, -2.313, 2.739, -2.595, 3.303, -2.595, 2.739, -2.313, 2.175, -2.313, 2.175, -2.595, 2.739, -2.595, 2.175, -2.313, 1.611, -2.313, 1.611, -2.595, 2.175, -2.595, 1.611, -2.313, 1.047, -2.313, 1.047, -2.595, 1.611, -2.595, 1.047, -2.313, 0.4832, -2.313, 0.4832, -2.595, 1.047, -2.595, 0.4832, -2.313, -0.08076, -2.313, -0.08076, -2.595, 0.4832, -2.595, -0.08076, -2.313, -0.6447, -2.313, -0.6447, -2.595, -0.08076, -2.595, -0.6447, -2.313, -1.209, -2.313, -1.209, -2.595, -0.6447, -2.595, -1.209, -2.313, -1.773, -2.313, -1.773, -2.595, -1.209, -2.595, -1.773, -2.313, -2.337, -2.313, -2.337, -2.595, -1.773, -2.595, 3.884, -2.031, 3.303, -2.031, 3.303, -2.313, 3.884, -2.313, 3.303, -2.031, 2.739, -2.031, 2.739, -2.313, 3.303, -2.313, 2.739, -2.031, 2.175, -2.031, 2.175, -2.313, 2.739, -2.313, 2.175, -2.031, 1.611, -2.031, 1.611, -2.313, 2.175, -2.313, 1.611, -2.031, 1.047, -2.031, 1.047, -2.313, 1.611, -2.313, 1.047, -2.031, 0.4832, -2.031, 0.4832, -2.313, 1.047, -2.313, 0.4832, -2.031, -0.08076, -2.031, -0.08076, -2.313, 0.4832, -2.313, -0.08076, -2.031, -0.6447, -2.031, -0.6447, -2.313, -0.08076, -2.313, -0.6447, -2.031, -1.209, -2.031, -1.209, -2.313, -0.6447, -2.313, -1.209, -2.031, -1.773, -2.031, -1.773, -2.313, -1.209, -2.313, -1.773, -2.031, -2.337, -2.031, -2.337, -2.313, -1.773, -2.313, 3.884, -1.749, 3.303, -1.749, 3.303, -2.031, 3.884, -2.031, 3.303, -1.749, 2.739, -1.749, 2.739, -2.031, 3.303, -2.031, 2.739, -1.749, 2.175, -1.749, 2.175, -2.031, 2.739, -2.031, 2.175, -1.749, 1.611, -1.749, 1.611, -2.031, 2.175, -2.031, 1.611, -1.749, 1.047, -1.749, 1.047, -2.031, 1.611, -2.031, 1.047, -1.749, 0.4832, -1.749, 0.4832, -2.031, 1.047, -2.031, 0.4832, -1.749, -0.08076, -1.749, -0.08076, -2.031, 0.4832, -2.031, -0.08076, -1.749, -0.6447, -1.749, -0.6447, -2.031, -0.08076, -2.031, -0.6447, -1.749, -1.209, -1.749, -1.209, -2.031, -0.6447, -2.031, -1.209, -1.749, -1.773, -1.749, -1.773, -2.031, -1.209, -2.031, -1.773, -1.749, -2.337, -1.749, -2.337, -2.031, -1.773, -2.031, 3.884, -1.467, 3.303, -1.467, 3.303, -1.749, 3.884, -1.749, 3.303, -1.467, 2.739, -1.467, 2.739, -1.749, 3.303, -1.749, 2.739, -1.467, 2.175, -1.467, 2.175, -1.749, 2.739, -1.749, 2.175, -1.467, 1.611, -1.467, 1.611, -1.749, 2.175, -1.749, 1.611, -1.467, 1.047, -1.467, 1.047, -1.749, 1.611, -1.749, 1.047, -1.467, 0.4832, -1.467, 0.4832, -1.749, 1.047, -1.749, 0.4832, -1.467, -0.08076, -1.467, -0.08076, -1.749, 0.4832, -1.749, -0.08076, -1.467, -0.6447, -1.467, -0.6447, -1.749, -0.08076, -1.749, -0.6447, -1.467, -1.209, -1.467, -1.209, -1.749, -0.6447, -1.749, -1.209, -1.467, -1.773, -1.467, -1.773, -1.749, -1.209, -1.749, -1.773, -1.467, -2.337, -1.467, -2.337, -1.749, -1.773, -1.749, 3.884, -1.185, 3.303, -1.185, 3.303, -1.467, 3.884, -1.467, 3.303, -1.185, 2.739, -1.185, 2.739, -1.467, 3.303, -1.467, 2.739, -1.185, 2.175, -1.185, 2.175, -1.467, 2.739, -1.467, 2.175, -1.185, 1.611, -1.185, 1.611, -1.467, 2.175, -1.467, 1.611, -1.185, 1.047, -1.185, 1.047, -1.467, 1.611, -1.467, 1.047, -1.185, 0.4832, -1.185, 0.4832, -1.467, 1.047, -1.467, 0.4832, -1.185, -0.08076, -1.185, -0.08076, -1.467, 0.4832, -1.467, -0.08076, -1.185, -0.6447, -1.185, -0.6447, -1.467, -0.08076, -1.467, -0.6447, -1.185, -1.209, -1.185, -1.209, -1.467, -0.6447, -1.467, -1.209, -1.185, -1.773, -1.185, -1.773, -1.467, -1.209, -1.467, -1.773, -1.185, -2.337, -1.185, -2.337, -1.467, -1.773, -1.467, 3.884, -0.9026, 3.303, -0.9026, 3.303, -1.185, 3.884, -1.185, 3.303, -0.9026, 2.739, -0.9026, 2.739, -1.185, 3.303, -1.185, 2.739, -0.9026, 2.175, -0.9026, 2.175, -1.185, 2.739, -1.185, 2.175, -0.9026, 1.611, -0.9026, 1.611, -1.185, 2.175, -1.185, 1.611, -0.9026, 1.047, -0.9026, 1.047, -1.185, 1.611, -1.185, 1.047, -0.9026, 0.4832, -0.9026, 0.4832, -1.185, 1.047, -1.185, 0.4832, -0.9026, -0.08076, -0.9026, -0.08076, -1.185, 0.4832, -1.185, -0.08076, -0.9026, -0.6447, -0.9026, -0.6447, -1.185, -0.08076, -1.185, -0.6447, -0.9026, -1.209, -0.9026, -1.209, -1.185, -0.6447, -1.185, -1.209, -0.9026, -1.773, -0.9026, -1.773, -1.185, -1.209, -1.185, -1.773, -0.9026, -2.337, -0.9026, -2.337, -1.185, -1.773, -1.185, 3.884, -0.6207, 3.303, -0.6207, 3.303, -0.9026, 3.884, -0.9026, 3.303, -0.6207, 2.739, -0.6207, 2.739, -0.9026, 3.303, -0.9026, 2.739, -0.6207, 2.175, -0.6207, 2.175, -0.9026, 2.739, -0.9026, 2.175, -0.6207, 1.611, -0.6207, 1.611, -0.9026, 2.175, -0.9026, 1.611, -0.6207, 1.047, -0.6207, 1.047, -0.9026, 1.611, -0.9026, 1.047, -0.6207, 0.4832, -0.6207, 0.4832, -0.9026, 1.047, -0.9026, 0.4832, -0.6207, -0.08076, -0.6207, -0.08076, -0.9026, 0.4832, -0.9026, -0.08076, -0.6207, -0.6447, -0.6207, -0.6447, -0.9026, -0.08076, -0.9026, -0.6447, -0.6207, -1.209, -0.6207, -1.209, -0.9026, -0.6447, -0.9026, -1.209, -0.6207, -1.773, -0.6207, -1.773, -0.9026, -1.209, -0.9026, -1.773, -0.6207, -2.337, -0.6207, -2.337, -0.9026, -1.773, -0.9026, 3.884, -0.3387, 3.303, -0.3387, 3.303, -0.6207, 3.884, -0.6207, 3.303, -0.3387, 2.739, -0.3387, 2.739, -0.6207, 3.303, -0.6207, 2.739, -0.3387, 2.175, -0.3387, 2.175, -0.6207, 2.739, -0.6207, 2.175, -0.3387, 1.611, -0.3387, 1.611, -0.6207, 2.175, -0.6207, 1.611, -0.3387, 1.047, -0.3387, 1.047, -0.6207, 1.611, -0.6207, 1.047, -0.3387, 0.4832, -0.3387, 0.4832, -0.6207, 1.047, -0.6207, 0.4832, -0.3387, -0.08076, -0.3387, -0.08076, -0.6207, 0.4832, -0.6207, -0.08076, -0.3387, -0.6447, -0.3387, -0.6447, -0.6207, -0.08076, -0.6207, -0.6447, -0.3387, -1.209, -0.3387, -1.209, -0.6207, -0.6447, -0.6207, -1.209, -0.3387, -1.773, -0.3387, -1.773, -0.6207, -1.209, -0.6207, -1.773, -0.3387, -2.337, -0.3387, -2.337, -0.6207, -1.773, -0.6207, 3.884, -0.05667, 3.303, -0.05667, 3.303, -0.3387, 3.884, -0.3387, 3.303, -0.05667, 2.739, -0.05667, 2.739, -0.3387, 3.303, -0.3387, 2.739, -0.05667, 2.175, -0.05667, 2.175, -0.3387, 2.739, -0.3387, 2.175, -0.05667, 1.611, -0.05667, 1.611, -0.3387, 2.175, -0.3387, 1.611, -0.05667, 1.047, -0.05667, 1.047, -0.3387, 1.611, -0.3387, 1.047, -0.05667, 0.4832, -0.05667, 0.4832, -0.3387, 1.047, -0.3387, 0.4832, -0.05667, -0.08076, -0.05667, -0.08076, -0.3387, 0.4832, -0.3387, -0.08076, -0.05667, -0.6447, -0.05667, -0.6447, -0.3387, -0.08076, -0.3387, -0.6447, -0.05667, -1.209, -0.05667, -1.209, -0.3387, -0.6447, -0.3387, -1.209, -0.05667, -1.773, -0.05667, -1.773, -0.3387, -1.209, -0.3387, -1.773, -0.05667, -2.337, -0.05667, -2.337, -0.3387, -1.773, -0.3387, 3.884, 0.2253, 3.303, 0.2253, 3.303, -0.05667, 3.884, -0.05667, 3.303, 0.2253, 2.739, 0.2253, 2.739, -0.05667, 3.303, -0.05667, 2.739, 0.2253, 2.175, 0.2253, 2.175, -0.05667, 2.739, -0.05667, 2.175, 0.2253, 1.611, 0.2253, 1.611, -0.05667, 2.175, -0.05667, 1.611, 0.2253, 1.047, 0.2253, 1.047, -0.05667, 1.611, -0.05667, 1.047, 0.2253, 0.4832, 0.2253, 0.4832, -0.05667, 1.047, -0.05667, 0.4832, 0.2253, -0.08076, 0.2253, -0.08076, -0.05667, 0.4832, -0.05667, -0.08076, 0.2253, -0.6447, 0.2253, -0.6447, -0.05667, -0.08076, -0.05667, -0.6447, 0.2253, -1.209, 0.2253, -1.209, -0.05667, -0.6447, -0.05667, -1.209, 0.2253, -1.773, 0.2253, -1.773, -0.05667, -1.209, -0.05667, -1.773, 0.2253, -2.337, 0.2253, -2.337, -0.05667, -1.773, -0.05667, 3.884, 0.5073, 3.303, 0.5073, 3.303, 0.2253, 3.884, 0.2253, 3.303, 0.5073, 2.739, 0.5073, 2.739, 0.2253, 3.303, 0.2253, 2.739, 0.5073, 2.175, 0.5073, 2.175, 0.2253, 2.739, 0.2253, 2.175, 0.5073, 1.611, 0.5073, 1.611, 0.2253, 2.175, 0.2253, 1.611, 0.5073, 1.047, 0.5073, 1.047, 0.2253, 1.611, 0.2253, 1.047, 0.5073, 0.4832, 0.5073, 0.4832, 0.2253, 1.047, 0.2253, 0.4832, 0.5073, -0.08076, 0.5073, -0.08076, 0.2253, 0.4832, 0.2253, -0.08076, 0.5073, -0.6447, 0.5073, -0.6447, 0.2253, -0.08076, 0.2253, -0.6447, 0.5073, -1.209, 0.5073, -1.209, 0.2253, -0.6447, 0.2253, -1.209, 0.5073, -1.773, 0.5073, -1.773, 0.2253, -1.209, 0.2253, -1.773, 0.5073, -2.337, 0.5073, -2.337, 0.2253, -1.773, 0.2253, 3.884, 0.7893, 3.303, 0.7893, 3.303, 0.5073, 3.884, 0.5073, 3.303, 0.7893, 2.739, 0.7893, 2.739, 0.5073, 3.303, 0.5073, 2.739, 0.7893, 2.175, 0.7893, 2.175, 0.5073, 2.739, 0.5073, 2.175, 0.7893, 1.611, 0.7893, 1.611, 0.5073, 2.175, 0.5073, 1.611, 0.7893, 1.047, 0.7893, 1.047, 0.5073, 1.611, 0.5073, 1.047, 0.7893, 0.4832, 0.7893, 0.4832, 0.5073, 1.047, 0.5073, 0.4832, 0.7893, -0.08076, 0.7893, -0.08076, 0.5073, 0.4832, 0.5073, -0.08076, 0.7893, -0.6447, 0.7893, -0.6447, 0.5073, -0.08076, 0.5073, -0.6447, 0.7893, -1.209, 0.7893, -1.209, 0.5073, -0.6447, 0.5073, -1.209, 0.7893, -1.773, 0.7893, -1.773, 0.5073, -1.209, 0.5073, -1.773, 0.7893, -2.337, 0.7893, -2.337, 0.5073, -1.773, 0.5073, 3.884, 1.071, 3.303, 1.071, 3.303, 0.7893, 3.884, 0.7893, 3.303, 1.071, 2.739, 1.071, 2.739, 0.7893, 3.303, 0.7893, 2.739, 1.071, 2.175, 1.071, 2.175, 0.7893, 2.739, 0.7893, 2.175, 1.071, 1.611, 1.071, 1.611, 0.7893, 2.175, 0.7893, 1.611, 1.071, 1.047, 1.071, 1.047, 0.7893, 1.611, 0.7893, 1.047, 1.071, 0.4832, 1.071, 0.4832, 0.7893, 1.047, 0.7893, 0.4832, 1.071, -0.08076, 1.071, -0.08076, 0.7893, 0.4832, 0.7893, -0.08076, 1.071, -0.6447, 1.071, -0.6447, 0.7893, -0.08076, 0.7893, -0.6447, 1.071, -1.209, 1.071, -1.209, 0.7893, -0.6447, 0.7893, -1.209, 1.071, -1.773, 1.071, -1.773, 0.7893, -1.209, 0.7893, -1.773, 1.071, -2.337, 1.071, -2.337, 0.7893, -1.773, 0.7893, 3.884, 1.353, 3.303, 1.353, 3.303, 1.071, 3.884, 1.071, 3.303, 1.353, 2.739, 1.353, 2.739, 1.071, 3.303, 1.071, 2.739, 1.353, 2.175, 1.353, 2.175, 1.071, 2.739, 1.071, 2.175, 1.353, 1.611, 1.353, 1.611, 1.071, 2.175, 1.071, 1.611, 1.353, 1.047, 1.353, 1.047, 1.071, 1.611, 1.071, 1.047, 1.353, 0.4832, 1.353, 0.4832, 1.071, 1.047, 1.071, 0.4832, 1.353, -0.08076, 1.353, -0.08076, 1.071, 0.4832, 1.071, -0.08076, 1.353, -0.6447, 1.353, -0.6447, 1.071, -0.08076, 1.071, -0.6447, 1.353, -1.209, 1.353, -1.209, 1.071, -0.6447, 1.071, -1.209, 1.353, -1.773, 1.353, -1.773, 1.071, -1.209, 1.071, -1.773, 1.353, -2.337, 1.353, -2.337, 1.071, -1.773, 1.071, 3.884, 1.635, 3.303, 1.635, 3.303, 1.353, 3.884, 1.353, 3.303, 1.635, 2.739, 1.635, 2.739, 1.353, 3.303, 1.353, 2.739, 1.635, 2.175, 1.635, 2.175, 1.353, 2.739, 1.353, 2.175, 1.635, 1.611, 1.635, 1.611, 1.353, 2.175, 1.353, 1.611, 1.635, 1.047, 1.635, 1.047, 1.353, 1.611, 1.353, 1.047, 1.635, 0.4832, 1.635, 0.4832, 1.353, 1.047, 1.353, 0.4832, 1.635, -0.08076, 1.635, -0.08076, 1.353, 0.4832, 1.353, -0.08076, 1.635, -0.6447, 1.635, -0.6447, 1.353, -0.08076, 1.353, -0.6447, 1.635, -1.209, 1.635, -1.209, 1.353, -0.6447, 1.353, -1.209, 1.635, -1.773, 1.635, -1.773, 1.353, -1.209, 1.353, -1.773, 1.635, -2.337, 1.635, -2.337, 1.353, -1.773, 1.353, 3.884, 3.045, 3.303, 3.045, 3.303, 2.763, 3.884, 2.763, 3.303, 3.045, 2.739, 3.045, 2.739, 2.763, 3.303, 2.763, 2.739, 3.045, 2.175, 3.045, 2.175, 2.763, 2.739, 2.763, 2.175, 3.045, 1.611, 3.045, 1.611, 2.763, 2.175, 2.763, 1.611, 3.045, 1.047, 3.045, 1.047, 2.763, 1.611, 2.763, 1.047, 3.045, 0.4832, 3.045, 0.4832, 2.763, 1.047, 2.763, 0.4832, 3.045, -0.08076, 3.045, -0.08076, 2.763, 0.4832, 2.763, -0.08076, 3.045, -0.6447, 3.045, -0.6447, 2.763, -0.08076, 2.763, -0.6447, 3.045, -1.209, 3.045, -1.209, 2.763, -0.6447, 2.763, -1.209, 3.045, -1.773, 3.045, -1.773, 2.763, -1.209, 2.763, -1.773, 3.045, -2.337, 3.045, -2.337, 2.763, -1.773, 2.763, 3.884, 3.327, 3.303, 3.327, 3.303, 3.045, 3.884, 3.045, 3.303, 3.327, 2.739, 3.327, 2.739, 3.045, 3.303, 3.045, 2.739, 3.327, 2.175, 3.327, 2.175, 3.045, 2.739, 3.045, 2.175, 3.327, 1.611, 3.327, 1.611, 3.045, 2.175, 3.045, 1.611, 3.327, 1.047, 3.327, 1.047, 3.045, 1.611, 3.045, 1.047, 3.327, 0.4832, 3.327, 0.4832, 3.045, 1.047, 3.045, 0.4832, 3.327, -0.08076, 3.327, -0.08076, 3.045, 0.4832, 3.045, -0.08076, 3.327, -0.6447, 3.327, -0.6447, 3.045, -0.08076, 3.045, -0.6447, 3.327, -1.209, 3.327, -1.209, 3.045, -0.6447, 3.045, -1.209, 3.327, -1.773, 3.327, -1.773, 3.045, -1.209, 3.045, -1.773, 3.327, -2.337, 3.327, -2.337, 3.045, -1.773, 3.045, 3.884, 3.609, 3.303, 3.609, 3.303, 3.327, 3.884, 3.327, 3.303, 3.609, 2.739, 3.609, 2.739, 3.327, 3.303, 3.327, 2.739, 3.609, 2.175, 3.609, 2.175, 3.327, 2.739, 3.327, 2.175, 3.609, 1.611, 3.609, 1.611, 3.327, 2.175, 3.327, 1.611, 3.609, 1.047, 3.609, 1.047, 3.327, 1.611, 3.327, 1.047, 3.609, 0.4832, 3.609, 0.4832, 3.327, 1.047, 3.327, 0.4832, 3.609, -0.08076, 3.609, -0.08076, 3.327, 0.4832, 3.327, -0.08076, 3.609, -0.6447, 3.609, -0.6447, 3.327, -0.08076, 3.327, -0.6447, 3.609, -1.209, 3.609, -1.209, 3.327, -0.6447, 3.327, -1.209, 3.609, -1.773, 3.609, -1.773, 3.327, -1.209, 3.327, -1.773, 3.609, -2.337, 3.609, -2.337, 3.327, -1.773, 3.327, 3.884, 3.884, 3.303, 3.884, 3.303, 3.609, 3.884, 3.609, 3.303, 3.884, 2.739, 3.884, 2.739, 3.609, 3.303, 3.609, 2.739, 3.884, 2.175, 3.884, 2.175, 3.609, 2.739, 3.609, 2.175, 3.884, 1.611, 3.884, 1.611, 3.609, 2.175, 3.609, 1.611, 3.884, 1.047, 3.884, 1.047, 3.609, 1.611, 3.609, 1.047, 3.884, 0.4832, 3.884, 0.4832, 3.609, 1.047, 3.609, 0.4832, 3.884, -0.08076, 3.884, -0.08076, 3.609, 0.4832, 3.609, -0.08076, 3.884, -0.6447, 3.884, -0.6447, 3.609, -0.08076, 3.609, -0.6447, 3.884, -1.209, 3.884, -1.209, 3.609, -0.6447, 3.609, -1.209, 3.884, -1.773, 3.884, -1.773, 3.609, -1.209, 3.609, -1.773, 3.884, -2.337, 3.884, -2.337, 3.609, -1.773, 3.609, 3.884, -2.595, 3.303, -2.595, 3.303, -2.884, 3.884, -2.884, 3.303, -2.595, 2.739, -2.595, 2.739, -2.884, 3.303, -2.884, 2.739, -2.595, 2.175, -2.595, 2.175, -2.884, 2.739, -2.884, 2.175, -2.595, 1.611, -2.595, 1.611, -2.884, 2.175, -2.884, 1.611, -2.595, 1.047, -2.595, 1.047, -2.884, 1.611, -2.884, 1.047, -2.595, 0.4832, -2.595, 0.4832, -2.884, 1.047, -2.884, 0.4832, -2.595, -0.08076, -2.595, -0.08076, -2.884, 0.4832, -2.884, -0.08076, -2.595, -0.6447, -2.595, -0.6447, -2.884, -0.08076, -2.884, -0.6447, -2.595, -1.209, -2.595, -1.209, -2.884, -0.6447, -2.884, -1.209, -2.595, -1.773, -2.595, -1.773, -2.884, -1.209, -2.884, -1.773, -2.595, -2.337, -2.595, -2.337, -2.884, -1.773, -2.884, -2.337, -2.595, -2.884, -2.595, -2.884, -2.884, -2.337, -2.884, -2.337, 3.884, -2.884, 3.884, -2.884, 3.609, -2.337, 3.609, -2.337, 3.609, -2.884, 3.609, -2.884, 3.327, -2.337, 3.327, -2.337, 3.327, -2.884, 3.327, -2.884, 3.045, -2.337, 3.045, -2.337, 3.045, -2.884, 3.045, -2.884, 2.763, -2.337, 2.763, -2.337, 1.635, -2.884, 1.635, -2.884, 1.353, -2.337, 1.353, -2.337, 1.353, -2.884, 1.353, -2.884, 1.071, -2.337, 1.071, -2.337, 1.071, -2.884, 1.071, -2.884, 0.7893, -2.337, 0.7893, -2.337, 0.7893, -2.884, 0.7893, -2.884, 0.5073, -2.337, 0.5073, -2.337, 0.5073, -2.884, 0.5073, -2.884, 0.2253, -2.337, 0.2253, -2.337, 0.2253, -2.884, 0.2253, -2.884, -0.05667, -2.337, -0.05667, -2.337, -0.05667, -2.884, -0.05667, -2.884, -0.3387, -2.337, -0.3387, -2.337, -0.3387, -2.884, -0.3387, -2.884, -0.6207, -2.337, -0.6207, -2.337, -0.6207, -2.884, -0.6207, -2.884, -0.9026, -2.337, -0.9026, -2.337, -0.9026, -2.884, -0.9026, -2.884, -1.185, -2.337, -1.185, -2.337, -1.185, -2.884, -1.185, -2.884, -1.467, -2.337, -1.467, -2.337, -1.467, -2.884, -1.467, -2.884, -1.749, -2.337, -1.749, -2.337, -1.749, -2.884, -1.749, -2.884, -2.031, -2.337, -2.031, -2.337, -2.031, -2.884, -2.031, -2.884, -2.313, -2.337, -2.313, -2.337, -2.313, -2.884, -2.313, -2.884, -2.595, -2.337, -2.595, 3.884, -2.313, 3.303, -2.313, 3.303, -2.595, 3.884, -2.595, 3.303, -2.313, 2.739, -2.313, 2.739, -2.595, 3.303, -2.595, 2.739, -2.313, 2.175, -2.313, 2.175, -2.595, 2.739, -2.595, 2.175, -2.313, 1.611, -2.313, 1.611, -2.595, 2.175, -2.595, 1.611, -2.313, 1.047, -2.313, 1.047, -2.595, 1.611, -2.595, 1.047, -2.313, 0.4832, -2.313, 0.4832, -2.595, 1.047, -2.595, 0.4832, -2.313, -0.08076, -2.313, -0.08076, -2.595, 0.4832, -2.595, -0.08076, -2.313, -0.6447, -2.313, -0.6447, -2.595, -0.08076, -2.595, -0.6447, -2.313, -1.209, -2.313, -1.209, -2.595, -0.6447, -2.595, -1.209, -2.313, -1.773, -2.313, -1.773, -2.595, -1.209, -2.595, -1.773, -2.313, -2.337, -2.313, -2.337, -2.595, -1.773, -2.595, 3.884, -2.031, 3.303, -2.031, 3.303, -2.313, 3.884, -2.313, 3.303, -2.031, 2.739, -2.031, 2.739, -2.313, 3.303, -2.313, 2.739, -2.031, 2.175, -2.031, 2.175, -2.313, 2.739, -2.313, 2.175, -2.031, 1.611, -2.031, 1.611, -2.313, 2.175, -2.313, 1.611, -2.031, 1.047, -2.031, 1.047, -2.313, 1.611, -2.313, 1.047, -2.031, 0.4832, -2.031, 0.4832, -2.313, 1.047, -2.313, 0.4832, -2.031, -0.08076, -2.031, -0.08076, -2.313, 0.4832, -2.313, -0.08076, -2.031, -0.6447, -2.031, -0.6447, -2.313, -0.08076, -2.313, -0.6447, -2.031, -1.209, -2.031, -1.209, -2.313, -0.6447, -2.313, -1.209, -2.031, -1.773, -2.031, -1.773, -2.313, -1.209, -2.313, -1.773, -2.031, -2.337, -2.031, -2.337, -2.313, -1.773, -2.313, 3.884, -1.749, 3.303, -1.749, 3.303, -2.031, 3.884, -2.031, 3.303, -1.749, 2.739, -1.749, 2.739, -2.031, 3.303, -2.031, 2.739, -1.749, 2.175, -1.749, 2.175, -2.031, 2.739, -2.031, 2.175, -1.749, 1.611, -1.749, 1.611, -2.031, 2.175, -2.031, 1.611, -1.749, 1.047, -1.749, 1.047, -2.031, 1.611, -2.031, 1.047, -1.749, 0.4832, -1.749, 0.4832, -2.031, 1.047, -2.031, 0.4832, -1.749, -0.08076, -1.749, -0.08076, -2.031, 0.4832, -2.031, -0.08076, -1.749, -0.6447, -1.749, -0.6447, -2.031, -0.08076, -2.031, -0.6447, -1.749, -1.209, -1.749, -1.209, -2.031, -0.6447, -2.031, -1.209, -1.749, -1.773, -1.749, -1.773, -2.031, -1.209, -2.031, -1.773, -1.749, -2.337, -1.749, -2.337, -2.031, -1.773, -2.031, 3.884, -1.467, 3.303, -1.467, 3.303, -1.749, 3.884, -1.749, 3.303, -1.467, 2.739, -1.467, 2.739, -1.749, 3.303, -1.749, 2.739, -1.467, 2.175, -1.467, 2.175, -1.749, 2.739, -1.749, 2.175, -1.467, 1.611, -1.467, 1.611, -1.749, 2.175, -1.749, 1.611, -1.467, 1.047, -1.467, 1.047, -1.749, 1.611, -1.749, 1.047, -1.467, 0.4832, -1.467, 0.4832, -1.749, 1.047, -1.749, 0.4832, -1.467, -0.08076, -1.467, -0.08076, -1.749, 0.4832, -1.749, -0.08076, -1.467, -0.6447, -1.467, -0.6447, -1.749, -0.08076, -1.749, -0.6447, -1.467, -1.209, -1.467, -1.209, -1.749, -0.6447, -1.749, -1.209, -1.467, -1.773, -1.467, -1.773, -1.749, -1.209, -1.749, -1.773, -1.467, -2.337, -1.467, -2.337, -1.749, -1.773, -1.749, 3.884, -1.185, 3.303, -1.185, 3.303, -1.467, 3.884, -1.467, 3.303, -1.185, 2.739, -1.185, 2.739, -1.467, 3.303, -1.467, 2.739, -1.185, 2.175, -1.185, 2.175, -1.467, 2.739, -1.467, 2.175, -1.185, 1.611, -1.185, 1.611, -1.467, 2.175, -1.467, 1.611, -1.185, 1.047, -1.185, 1.047, -1.467, 1.611, -1.467, 1.047, -1.185, 0.4832, -1.185, 0.4832, -1.467, 1.047, -1.467, 0.4832, -1.185, -0.08076, -1.185, -0.08076, -1.467, 0.4832, -1.467, -0.08076, -1.185, -0.6447, -1.185, -0.6447, -1.467, -0.08076, -1.467, -0.6447, -1.185, -1.209, -1.185, -1.209, -1.467, -0.6447, -1.467, -1.209, -1.185, -1.773, -1.185, -1.773, -1.467, -1.209, -1.467, -1.773, -1.185, -2.337, -1.185, -2.337, -1.467, -1.773, -1.467, 3.884, -0.9026, 3.303, -0.9026, 3.303, -1.185, 3.884, -1.185, 3.303, -0.9026, 2.739, -0.9026, 2.739, -1.185, 3.303, -1.185, 2.739, -0.9026, 2.175, -0.9026, 2.175, -1.185, 2.739, -1.185, 2.175, -0.9026, 1.611, -0.9026, 1.611, -1.185, 2.175, -1.185, 1.611, -0.9026, 1.047, -0.9026, 1.047, -1.185, 1.611, -1.185, 1.047, -0.9026, 0.4832, -0.9026, 0.4832, -1.185, 1.047, -1.185, 0.4832, -0.9026, -0.08076, -0.9026, -0.08076, -1.185, 0.4832, -1.185, -0.08076, -0.9026, -0.6447, -0.9026, -0.6447, -1.185, -0.08076, -1.185, -0.6447, -0.9026, -1.209, -0.9026, -1.209, -1.185, -0.6447, -1.185, -1.209, -0.9026, -1.773, -0.9026, -1.773, -1.185, -1.209, -1.185, -1.773, -0.9026, -2.337, -0.9026, -2.337, -1.185, -1.773, -1.185, 3.884, -0.6207, 3.303, -0.6207, 3.303, -0.9026, 3.884, -0.9026, 3.303, -0.6207, 2.739, -0.6207, 2.739, -0.9026, 3.303, -0.9026, 2.739, -0.6207, 2.175, -0.6207, 2.175, -0.9026, 2.739, -0.9026, 2.175, -0.6207, 1.611, -0.6207, 1.611, -0.9026, 2.175, -0.9026, 1.611, -0.6207, 1.047, -0.6207, 1.047, -0.9026, 1.611, -0.9026, 1.047, -0.6207, 0.4832, -0.6207, 0.4832, -0.9026, 1.047, -0.9026, 0.4832, -0.6207, -0.08076, -0.6207, -0.08076, -0.9026, 0.4832, -0.9026, -0.08076, -0.6207, -0.6447, -0.6207, -0.6447, -0.9026, -0.08076, -0.9026, -0.6447, -0.6207, -1.209, -0.6207, -1.209, -0.9026, -0.6447, -0.9026, -1.209, -0.6207, -1.773, -0.6207, -1.773, -0.9026, -1.209, -0.9026, -1.773, -0.6207, -2.337, -0.6207, -2.337, -0.9026, -1.773, -0.9026, 3.884, -0.3387, 3.303, -0.3387, 3.303, -0.6207, 3.884, -0.6207, 3.303, -0.3387, 2.739, -0.3387, 2.739, -0.6207, 3.303, -0.6207, 2.739, -0.3387, 2.175, -0.3387, 2.175, -0.6207, 2.739, -0.6207, 2.175, -0.3387, 1.611, -0.3387, 1.611, -0.6207, 2.175, -0.6207, 1.611, -0.3387, 1.047, -0.3387, 1.047, -0.6207, 1.611, -0.6207, 1.047, -0.3387, 0.4832, -0.3387, 0.4832, -0.6207, 1.047, -0.6207, 0.4832, -0.3387, -0.08076, -0.3387, -0.08076, -0.6207, 0.4832, -0.6207, -0.08076, -0.3387, -0.6447, -0.3387, -0.6447, -0.6207, -0.08076, -0.6207, -0.6447, -0.3387, -1.209, -0.3387, -1.209, -0.6207, -0.6447, -0.6207, -1.209, -0.3387, -1.773, -0.3387, -1.773, -0.6207, -1.209, -0.6207, -1.773, -0.3387, -2.337, -0.3387, -2.337, -0.6207, -1.773, -0.6207, 3.884, -0.05667, 3.303, -0.05667, 3.303, -0.3387, 3.884, -0.3387, 3.303, -0.05667, 2.739, -0.05667, 2.739, -0.3387, 3.303, -0.3387, 2.739, -0.05667, 2.175, -0.05667, 2.175, -0.3387, 2.739, -0.3387, 2.175, -0.05667, 1.611, -0.05667, 1.611, -0.3387, 2.175, -0.3387, 1.611, -0.05667, 1.047, -0.05667, 1.047, -0.3387, 1.611, -0.3387, 1.047, -0.05667, 0.4832, -0.05667, 0.4832, -0.3387, 1.047, -0.3387, 0.4832, -0.05667, -0.08076, -0.05667, -0.08076, -0.3387, 0.4832, -0.3387, -0.08076, -0.05667, -0.6447, -0.05667, -0.6447, -0.3387, -0.08076, -0.3387, -0.6447, -0.05667, -1.209, -0.05667, -1.209, -0.3387, -0.6447, -0.3387, -1.209, -0.05667, -1.773, -0.05667, -1.773, -0.3387, -1.209, -0.3387, -1.773, -0.05667, -2.337, -0.05667, -2.337, -0.3387, -1.773, -0.3387, 3.884, 0.2253, 3.303, 0.2253, 3.303, -0.05667, 3.884, -0.05667, 3.303, 0.2253, 2.739, 0.2253, 2.739, -0.05667, 3.303, -0.05667, 2.739, 0.2253, 2.175, 0.2253, 2.175, -0.05667, 2.739, -0.05667, 2.175, 0.2253, 1.611, 0.2253, 1.611, -0.05667, 2.175, -0.05667, 1.611, 0.2253, 1.047, 0.2253, 1.047, -0.05667, 1.611, -0.05667, 1.047, 0.2253, 0.4832, 0.2253, 0.4832, -0.05667, 1.047, -0.05667, 0.4832, 0.2253, -0.08076, 0.2253, -0.08076, -0.05667, 0.4832, -0.05667, -0.08076, 0.2253, -0.6447, 0.2253, -0.6447, -0.05667, -0.08076, -0.05667, -0.6447, 0.2253, -1.209, 0.2253, -1.209, -0.05667, -0.6447, -0.05667, -1.209, 0.2253, -1.773, 0.2253, -1.773, -0.05667, -1.209, -0.05667, -1.773, 0.2253, -2.337, 0.2253, -2.337, -0.05667, -1.773, -0.05667, 3.884, 0.5073, 3.303, 0.5073, 3.303, 0.2253, 3.884, 0.2253, 3.303, 0.5073, 2.739, 0.5073, 2.739, 0.2253, 3.303, 0.2253, 2.739, 0.5073, 2.175, 0.5073, 2.175, 0.2253, 2.739, 0.2253, 2.175, 0.5073, 1.611, 0.5073, 1.611, 0.2253, 2.175, 0.2253, 1.611, 0.5073, 1.047, 0.5073, 1.047, 0.2253, 1.611, 0.2253, 1.047, 0.5073, 0.4832, 0.5073, 0.4832, 0.2253, 1.047, 0.2253, 0.4832, 0.5073, -0.08076, 0.5073, -0.08076, 0.2253, 0.4832, 0.2253, -0.08076, 0.5073, -0.6447, 0.5073, -0.6447, 0.2253, -0.08076, 0.2253, -0.6447, 0.5073, -1.209, 0.5073, -1.209, 0.2253, -0.6447, 0.2253, -1.209, 0.5073, -1.773, 0.5073, -1.773, 0.2253, -1.209, 0.2253, -1.773, 0.5073, -2.337, 0.5073, -2.337, 0.2253, -1.773, 0.2253, 3.884, 0.7893, 3.303, 0.7893, 3.303, 0.5073, 3.884, 0.5073, 3.303, 0.7893, 2.739, 0.7893, 2.739, 0.5073, 3.303, 0.5073, 2.739, 0.7893, 2.175, 0.7893, 2.175, 0.5073, 2.739, 0.5073, 2.175, 0.7893, 1.611, 0.7893, 1.611, 0.5073, 2.175, 0.5073, 1.611, 0.7893, 1.047, 0.7893, 1.047, 0.5073, 1.611, 0.5073, 1.047, 0.7893, 0.4832, 0.7893, 0.4832, 0.5073, 1.047, 0.5073, 0.4832, 0.7893, -0.08076, 0.7893, -0.08076, 0.5073, 0.4832, 0.5073, -0.08076, 0.7893, -0.6447, 0.7893, -0.6447, 0.5073, -0.08076, 0.5073, -0.6447, 0.7893, -1.209, 0.7893, -1.209, 0.5073, -0.6447, 0.5073, -1.209, 0.7893, -1.773, 0.7893, -1.773, 0.5073, -1.209, 0.5073, -1.773, 0.7893, -2.337, 0.7893, -2.337, 0.5073, -1.773, 0.5073, 3.884, 1.071, 3.303, 1.071, 3.303, 0.7893, 3.884, 0.7893, 3.303, 1.071, 2.739, 1.071, 2.739, 0.7893, 3.303, 0.7893, 2.739, 1.071, 2.175, 1.071, 2.175, 0.7893, 2.739, 0.7893, 2.175, 1.071, 1.611, 1.071, 1.611, 0.7893, 2.175, 0.7893, 1.611, 1.071, 1.047, 1.071, 1.047, 0.7893, 1.611, 0.7893, 1.047, 1.071, 0.4832, 1.071, 0.4832, 0.7893, 1.047, 0.7893, 0.4832, 1.071, -0.08076, 1.071, -0.08076, 0.7893, 0.4832, 0.7893, -0.08076, 1.071, -0.6447, 1.071, -0.6447, 0.7893, -0.08076, 0.7893, -0.6447, 1.071, -1.209, 1.071, -1.209, 0.7893, -0.6447, 0.7893, -1.209, 1.071, -1.773, 1.071, -1.773, 0.7893, -1.209, 0.7893, -1.773, 1.071, -2.337, 1.071, -2.337, 0.7893, -1.773, 0.7893, 3.884, 1.353, 3.303, 1.353, 3.303, 1.071, 3.884, 1.071, 3.303, 1.353, 2.739, 1.353, 2.739, 1.071, 3.303, 1.071, 2.739, 1.353, 2.175, 1.353, 2.175, 1.071, 2.739, 1.071, 2.175, 1.353, 1.611, 1.353, 1.611, 1.071, 2.175, 1.071, 1.611, 1.353, 1.047, 1.353, 1.047, 1.071, 1.611, 1.071, 1.047, 1.353, 0.4832, 1.353, 0.4832, 1.071, 1.047, 1.071, 0.4832, 1.353, -0.08076, 1.353, -0.08076, 1.071, 0.4832, 1.071, -0.08076, 1.353, -0.6447, 1.353, -0.6447, 1.071, -0.08076, 1.071, -0.6447, 1.353, -1.209, 1.353, -1.209, 1.071, -0.6447, 1.071, -1.209, 1.353, -1.773, 1.353, -1.773, 1.071, -1.209, 1.071, -1.773, 1.353, -2.337, 1.353, -2.337, 1.071, -1.773, 1.071, 3.884, 1.635, 3.303, 1.635, 3.303, 1.353, 3.884, 1.353, 3.303, 1.635, 2.739, 1.635, 2.739, 1.353, 3.303, 1.353, 2.739, 1.635, 2.175, 1.635, 2.175, 1.353, 2.739, 1.353, 2.175, 1.635, 1.611, 1.635, 1.611, 1.353, 2.175, 1.353, 1.611, 1.635, 1.047, 1.635, 1.047, 1.353, 1.611, 1.353, 1.047, 1.635, 0.4832, 1.635, 0.4832, 1.353, 1.047, 1.353, 0.4832, 1.635, -0.08076, 1.635, -0.08076, 1.353, 0.4832, 1.353, -0.08076, 1.635, -0.6447, 1.635, -0.6447, 1.353, -0.08076, 1.353, -0.6447, 1.635, -1.209, 1.635, -1.209, 1.353, -0.6447, 1.353, -1.209, 1.635, -1.773, 1.635, -1.773, 1.353, -1.209, 1.353, -1.773, 1.635, -2.337, 1.635, -2.337, 1.353, -1.773, 1.353, 3.884, 3.045, 3.303, 3.045, 3.303, 2.763, 3.884, 2.763, 3.303, 3.045, 2.739, 3.045, 2.739, 2.763, 3.303, 2.763, 2.739, 3.045, 2.175, 3.045, 2.175, 2.763, 2.739, 2.763, 2.175, 3.045, 1.611, 3.045, 1.611, 2.763, 2.175, 2.763, 1.611, 3.045, 1.047, 3.045, 1.047, 2.763, 1.611, 2.763, 1.047, 3.045, 0.4832, 3.045, 0.4832, 2.763, 1.047, 2.763, 0.4832, 3.045, -0.08076, 3.045, -0.08076, 2.763, 0.4832, 2.763, -0.08076, 3.045, -0.6447, 3.045, -0.6447, 2.763, -0.08076, 2.763, -0.6447, 3.045, -1.209, 3.045, -1.209, 2.763, -0.6447, 2.763, -1.209, 3.045, -1.773, 3.045, -1.773, 2.763, -1.209, 2.763, -1.773, 3.045, -2.337, 3.045, -2.337, 2.763, -1.773, 2.763, 3.884, 3.327, 3.303, 3.327, 3.303, 3.045, 3.884, 3.045, 3.303, 3.327, 2.739, 3.327, 2.739, 3.045, 3.303, 3.045, 2.739, 3.327, 2.175, 3.327, 2.175, 3.045, 2.739, 3.045, 2.175, 3.327, 1.611, 3.327, 1.611, 3.045, 2.175, 3.045, 1.611, 3.327, 1.047, 3.327, 1.047, 3.045, 1.611, 3.045, 1.047, 3.327, 0.4832, 3.327, 0.4832, 3.045, 1.047, 3.045, 0.4832, 3.327, -0.08076, 3.327, -0.08076, 3.045, 0.4832, 3.045, -0.08076, 3.327, -0.6447, 3.327, -0.6447, 3.045, -0.08076, 3.045, -0.6447, 3.327, -1.209, 3.327, -1.209, 3.045, -0.6447, 3.045, -1.209, 3.327, -1.773, 3.327, -1.773, 3.045, -1.209, 3.045, -1.773, 3.327, -2.337, 3.327, -2.337, 3.045, -1.773, 3.045, 3.884, 3.609, 3.303, 3.609, 3.303, 3.327, 3.884, 3.327, 3.303, 3.609, 2.739, 3.609, 2.739, 3.327, 3.303, 3.327, 2.739, 3.609, 2.175, 3.609, 2.175, 3.327, 2.739, 3.327, 2.175, 3.609, 1.611, 3.609, 1.611, 3.327, 2.175, 3.327, 1.611, 3.609, 1.047, 3.609, 1.047, 3.327, 1.611, 3.327, 1.047, 3.609, 0.4832, 3.609, 0.4832, 3.327, 1.047, 3.327, 0.4832, 3.609, -0.08076, 3.609, -0.08076, 3.327, 0.4832, 3.327, -0.08076, 3.609, -0.6447, 3.609, -0.6447, 3.327, -0.08076, 3.327, -0.6447, 3.609, -1.209, 3.609, -1.209, 3.327, -0.6447, 3.327, -1.209, 3.609, -1.773, 3.609, -1.773, 3.327, -1.209, 3.327, -1.773, 3.609, -2.337, 3.609, -2.337, 3.327, -1.773, 3.327, 3.884, 3.884, 3.303, 3.884, 3.303, 3.609, 3.884, 3.609, 3.303, 3.884, 2.739, 3.884, 2.739, 3.609, 3.303, 3.609, 2.739, 3.884, 2.175, 3.884, 2.175, 3.609, 2.739, 3.609, 2.175, 3.884, 1.611, 3.884, 1.611, 3.609, 2.175, 3.609, 1.611, 3.884, 1.047, 3.884, 1.047, 3.609, 1.611, 3.609, 1.047, 3.884, 0.4832, 3.884, 0.4832, 3.609, 1.047, 3.609, 0.4832, 3.884, -0.08076, 3.884, -0.08076, 3.609, 0.4832, 3.609, -0.08076, 3.884, -0.6447, 3.884, -0.6447, 3.609, -0.08076, 3.609, -0.6447, 3.884, -1.209, 3.884, -1.209, 3.609, -0.6447, 3.609, -1.209, 3.884, -1.773, 3.884, -1.773, 3.609, -1.209, 3.609, -1.773, 3.884, -2.337, 3.884, -2.337, 3.609, -1.773, 3.609, 3.884, -2.595, 3.303, -2.595, 3.303, -2.884, 3.884, -2.884, 3.303, -2.595, 2.739, -2.595, 2.739, -2.884, 3.303, -2.884, 2.739, -2.595, 2.175, -2.595, 2.175, -2.884, 2.739, -2.884, 2.175, -2.595, 1.611, -2.595, 1.611, -2.884, 2.175, -2.884, 1.611, -2.595, 1.047, -2.595, 1.047, -2.884, 1.611, -2.884, 1.047, -2.595, 0.4832, -2.595, 0.4832, -2.884, 1.047, -2.884, 0.4832, -2.595, -0.08076, -2.595, -0.08076, -2.884, 0.4832, -2.884, -0.08076, -2.595, -0.6447, -2.595, -0.6447, -2.884, -0.08076, -2.884, -0.6447, -2.595, -1.209, -2.595, -1.209, -2.884, -0.6447, -2.884, -1.209, -2.595, -1.773, -2.595, -1.773, -2.884, -1.209, -2.884, -1.773, -2.595, -2.337, -2.595, -2.337, -2.884, -1.773, -2.884])
me_ground.materials.append(mat_sand)
me_ground.materials.append(mat_grass)
me_ground.use_remesh_fix_poles = True
me_ground.use_remesh_preserve_attributes = False
me_ground.use_mirror_vertex_groups = False
me_ground.update()
me_path = bpy.data.meshes.new('Path')
me_path.from_pydata([(0.0, 7.205, -0.1597), (0.0, 7.035, -0.04843), (0.0, 4.978, -0.04843), (0.0, 2.753, -0.1765), (9.192, 2.405, -0.114), (8.361, 2.331, -0.09932), (7.529, 2.381, -0.1103), (6.695, 2.549, -0.1421), (5.861, 2.438, -0.1852), (5.025, 2.42, -0.1802), (4.191, 2.439, -0.1765), (3.358, 2.545, -0.1765), (2.525, 2.713, -0.1765), (1.691, 2.753, -0.1765), (0.8581, 2.753, -0.1765), (9.191, 4.977, 0.01915), (8.358, 4.977, 0.05275), (7.525, 4.978, 0.04603), (6.691, 4.978, -0.01683), (5.858, 4.978, -0.08925), (5.025, 4.977, -0.102), (4.191, 4.978, -0.08403), (3.358, 4.98, -0.05521), (2.525, 4.978, -0.04843), (1.691, 4.978, -0.04843), (0.8581, 4.978, -0.04843), (9.191, 7.035, 0.03596), (8.358, 7.035, 0.008089), (7.525, 7.035, -0.04405), (6.691, 7.035, -0.08404), (5.858, 7.067, -0.1167), (5.025, 7.202, -0.183), (4.191, 7.286, -0.2064), (3.358, 7.286, -0.1776), (2.525, 7.202, -0.1294), (1.691, 7.067, -0.06306), (0.8581, 7.035, -0.04843), (9.191, 7.204, -0.09212), (8.358, 7.204, -0.12), (7.525, 7.207, -0.1291), (6.691, 7.207, -0.1681), (5.858, 7.236, -0.2433), (5.025, 7.371, -0.3096), (4.191, 7.455, -0.3336), (3.358, 7.455, -0.3054), (2.525, 7.371, -0.2575), (1.691, 7.236, -0.1852), (0.8581, 7.205, -0.1597), (10.0, 7.204, -0.09212), (10.0, 7.035, 0.03596), (10.0, 4.978, -0.03399), (10.0, 2.463, -0.1626), (20.0, 2.753, -0.1765), (20.0, 4.978, -0.04843), (20.0, 7.035, -0.04843), (20.0, 7.205, -0.1597), (19.19, 2.753, -0.1765), (18.36, 2.753, -0.1765), (17.52, 2.753, -0.1765), (16.69, 2.753, -0.1765), (15.85, 2.706, -0.1919), (15.0, 2.507, -0.2574), (14.16, 2.383, -0.2983), (13.33, 2.369, -0.2983), (12.5, 2.429, -0.2574), (11.69, 2.586, -0.1919), (10.86, 2.593, -0.1765), (19.19, 4.978, -0.04843), (18.36, 4.978, -0.04843), (17.52, 4.978, -0.04843), (16.69, 4.978, -0.04843), (15.86, 4.978, -0.04843), (15.02, 4.978, -0.04843), (14.19, 4.977, -0.04943), (13.36, 4.977, -0.04943), (12.52, 4.978, -0.04843), (11.69, 4.978, -0.04843), (10.86, 4.978, -0.04843), (19.19, 7.035, -0.04843), (18.36, 7.035, -0.04843), (17.52, 7.035, -0.04843), (16.69, 7.035, -0.04843), (15.86, 7.035, -0.0599), (15.02, 7.035, -0.1087), (14.19, 7.035, -0.1392), (13.36, 7.035, -0.1392), (12.52, 7.035, -0.1087), (11.69, 7.035, -0.05022), (10.86, 7.035, 0.00622), (19.19, 7.205, -0.1597), (18.36, 7.205, -0.17), (17.52, 7.204, -0.1765), (16.69, 7.204, -0.1765), (15.86, 7.204, -0.188), (15.02, 7.204, -0.2368), (14.19, 7.204, -0.2672), (13.36, 7.204, -0.2672), (12.52, 7.204, -0.2368), (11.69, 7.204, -0.1783), (10.86, 7.204, -0.1219), (0.0, 2.872, -0.0865), (0.0, 2.985, -0.04843), (9.192, 2.523, -0.02371), (9.192, 2.637, 0.01469), (8.361, 2.563, 0.03208), (8.361, 2.45, -0.007151), (7.528, 2.613, 0.02126), (7.529, 2.5, -0.01808), (6.695, 2.781, -0.01459), (6.695, 2.668, -0.0526), (5.861, 2.669, -0.05774), (5.861, 2.555, -0.09518), (5.025, 2.651, -0.05368), (5.025, 2.538, -0.09061), (4.191, 2.672, -0.04938), (4.191, 2.558, -0.08655), (3.358, 2.777, -0.04861), (3.358, 2.663, -0.08655), (2.525, 2.945, -0.04843), (2.525, 2.832, -0.08654), (1.691, 2.985, -0.04843), (1.691, 2.872, -0.08652), (0.8581, 2.872, -0.0865), (0.8581, 2.985, -0.04843), (10.0, 2.695, -0.03491), (10.0, 2.581, -0.07307), (20.0, 2.985, -0.04843), (20.0, 2.872, -0.08651), (19.19, 2.985, -0.04843), (19.19, 2.872, -0.08652), (18.36, 2.985, -0.04843), (18.36, 2.872, -0.08653), (17.52, 2.985, -0.04843), (17.52, 2.871, -0.08656), (16.69, 2.985, -0.04843), (16.69, 2.871, -0.0866), (15.85, 2.938, -0.06336), (15.85, 2.825, -0.1021), (15.01, 2.74, -0.1271), (15.0, 2.626, -0.1676), (14.16, 2.616, -0.167), (14.16, 2.502, -0.2085), (13.33, 2.599, -0.167), (13.33, 2.486, -0.2085), (12.51, 2.659, -0.1271), (12.5, 2.545, -0.1676), (11.69, 2.82, -0.06336), (11.69, 2.705, -0.1021), (10.86, 2.712, -0.08667), (10.86, 2.827, -0.04843)], [], [(103, 124, 50, 15), (6, 5, 105, 107), (15, 50, 49, 26), (26, 49, 48, 37), (1, 36, 47, 0), (36, 35, 46, 47), (35, 34, 45, 46), (34, 33, 44, 45), (33, 32, 43, 44), (32, 31, 42, 43), (31, 30, 41, 42), (30, 29, 40, 41), (29, 28, 39, 40), (28, 27, 38, 39), (27, 26, 37, 38), (2, 25, 36, 1), (25, 24, 35, 36), (24, 23, 34, 35), (23, 22, 33, 34), (22, 21, 32, 33), (21, 20, 31, 32), (20, 19, 30, 31), (19, 18, 29, 30), (18, 17, 28, 29), (17, 16, 27, 28), (16, 15, 26, 27), (3, 14, 122, 100), (124, 149, 77, 50), (14, 13, 121, 122), (13, 12, 119, 121), (12, 11, 117, 119), (11, 10, 115, 117), (10, 9, 113, 115), (9, 8, 111, 113), (8, 7, 109, 111), (7, 6, 107, 109), (4, 51, 125, 102), (5, 4, 102, 105), (123, 120, 24, 25), (120, 118, 23, 24), (118, 116, 22, 23), (116, 114, 21, 22), (114, 112, 20, 21), (112, 110, 19, 20), (110, 108, 18, 19), (108, 106, 17, 18), (106, 104, 16, 17), (104, 103, 15, 16), (128, 126, 53, 67), (57, 56, 129, 131), (67, 53, 54, 78), (78, 54, 55, 89), (49, 88, 99, 48), (88, 87, 98, 99), (87, 86, 97, 98), (86, 85, 96, 97), (85, 84, 95, 96), (84, 83, 94, 95), (83, 82, 93, 94), (82, 81, 92, 93), (81, 80, 91, 92), (80, 79, 90, 91), (79, 78, 89, 90), (50, 77, 88, 49), (77, 76, 87, 88), (76, 75, 86, 87), (75, 74, 85, 86), (74, 73, 84, 85), (73, 72, 83, 84), (72, 71, 82, 83), (71, 70, 81, 82), (70, 69, 80, 81), (69, 68, 79, 80), (68, 67, 78, 79), (51, 66, 148, 125), (66, 65, 147, 148), (65, 64, 145, 147), (64, 63, 143, 145), (63, 62, 141, 143), (62, 61, 139, 141), (61, 60, 137, 139), (60, 59, 135, 137), (59, 58, 133, 135), (58, 57, 131, 133), (56, 52, 127, 129), (149, 146, 76, 77), (146, 144, 75, 76), (144, 142, 74, 75), (142, 140, 73, 74), (140, 138, 72, 73), (138, 136, 71, 72), (136, 134, 70, 71), (134, 132, 69, 70), (132, 130, 68, 69), (130, 128, 67, 68), (123, 101, 100, 122), (103, 104, 105, 102), (104, 106, 107, 105), (106, 108, 109, 107), (108, 110, 111, 109), (110, 112, 113, 111), (112, 114, 115, 113), (114, 116, 117, 115), (116, 118, 119, 117), (118, 120, 121, 119), (120, 123, 122, 121), (149, 124, 125, 148), (126, 128, 129, 127), (128, 130, 131, 129), (130, 132, 133, 131), (132, 134, 135, 133), (134, 136, 137, 135), (136, 138, 139, 137), (138, 140, 141, 139), (140, 142, 143, 141), (142, 144, 145, 143), (144, 146, 147, 145), (146, 149, 148, 147), (124, 103, 102, 125), (101, 123, 25, 2)])
me_path.polygons.foreach_set('use_smooth', [True] * 120)
_uv = me_path.uv_layers.new(name='UVMap')
_uv.uv.foreach_set('vector', [0.965, 0.3305, 0.9643, 0.5187, 0.4994, 0.5187, 0.4994, 0.3305, 1.016, -0.05722, 1.016, 0.1367, 0.9891, 0.1367, 0.9891, -0.05722, 0.4994, 0.3305, 0.4994, 0.5187, 0.02117, 0.5187, 0.02117, 0.3305, 0.02117, 0.3305, 0.02117, 0.5187, -0.01899, 0.5187, -0.01899, 0.3305, 0.02117, -1.808, 0.02117, -1.608, -0.01923, -1.608, -0.01923, -1.808, 0.02117, -1.608, 0.02117, -1.414, -0.01909, -1.414, -0.01923, -1.608, 0.02117, -1.414, 0.02117, -1.221, -0.01899, -1.221, -0.01909, -1.414, 0.02117, -1.221, 0.02117, -1.027, -0.01899, -1.027, -0.01899, -1.221, 0.02117, -1.027, 0.02117, -0.8327, -0.01899, -0.8327, -0.01899, -1.027, 0.02117, -0.8327, 0.02117, -0.6389, -0.01899, -0.6389, -0.01899, -0.8327, 0.02117, -0.6389, 0.02117, -0.445, -0.019, -0.445, -0.01899, -0.6389, 0.02117, -0.445, 0.02117, -0.2511, -0.01951, -0.2511, -0.019, -0.445, 0.02117, -0.2511, 0.02117, -0.05722, -0.01951, -0.05722, -0.01951, -0.2511, 0.02117, -0.05722, 0.02117, 0.1367, -0.019, 0.1367, -0.01951, -0.05722, 0.02117, 0.1367, 0.02117, 0.3305, -0.01899, 0.3305, -0.019, 0.1367, 0.4994, -1.808, 0.4994, -1.608, 0.02117, -1.608, 0.02117, -1.808, 0.4994, -1.608, 0.4994, -1.414, 0.02117, -1.414, 0.02117, -1.608, 0.4994, -1.414, 0.4994, -1.221, 0.02117, -1.221, 0.02117, -1.414, 0.4994, -1.221, 0.4994, -1.027, 0.02117, -1.027, 0.02117, -1.221, 0.4994, -1.027, 0.4994, -0.8327, 0.02117, -0.8327, 0.02117, -1.027, 0.4994, -0.8327, 0.4994, -0.6389, 0.02117, -0.6389, 0.02117, -0.8327, 0.4994, -0.6389, 0.4994, -0.445, 0.02117, -0.445, 0.02117, -0.6389, 0.4994, -0.445, 0.4994, -0.2511, 0.02117, -0.2511, 0.02117, -0.445, 0.4994, -0.2511, 0.4994, -0.05722, 0.02117, -0.05722, 0.02117, -0.2511, 0.4994, -0.05722, 0.4994, 0.1367, 0.02117, 0.1367, 0.02117, -0.05722, 0.4994, 0.1367, 0.4994, 0.3305, 0.02117, 0.3305, 0.02117, 0.1367, 1.016, -1.808, 1.016, -1.608, 0.9891, -1.608, 0.9891, -1.808, 0.9643, 0.5187, 0.9632, 0.7183, 0.4994, 0.7183, 0.4994, 0.5187, 1.016, -1.608, 1.016, -1.414, 0.9891, -1.414, 0.9891, -1.608, 1.016, -1.414, 1.016, -1.221, 0.9891, -1.221, 0.9891, -1.414, 1.016, -1.221, 1.016, -1.027, 0.9892, -1.027, 0.9891, -1.221, 1.016, -1.027, 1.016, -0.8327, 0.9892, -0.8327, 0.9892, -1.027, 1.016, -0.8327, 1.016, -0.6389, 0.9892, -0.6389, 0.9892, -0.8327, 1.016, -0.6389, 1.016, -0.445, 0.9892, -0.445, 0.9892, -0.6389, 1.016, -0.445, 1.016, -0.2511, 0.9892, -0.2511, 0.9892, -0.445, 1.016, -0.2511, 1.016, -0.05722, 0.9891, -0.05722, 0.9892, -0.2511, 1.016, 0.3305, 1.016, 0.5187, 0.9892, 0.5187, 0.9892, 0.3305, 1.016, 0.1367, 1.016, 0.3305, 0.9892, 0.3305, 0.9891, 0.1367, 0.963, -1.608, 0.963, -1.414, 0.4994, -1.414, 0.4994, -1.608, 0.963, -1.414, 0.9633, -1.221, 0.4994, -1.221, 0.4994, -1.414, 0.9633, -1.221, 0.9644, -1.027, 0.4994, -1.027, 0.4994, -1.221, 0.9644, -1.027, 0.965, -0.8327, 0.4994, -0.8327, 0.4994, -1.027, 0.965, -0.8327, 0.9651, -0.6389, 0.4994, -0.6389, 0.4994, -0.8327, 0.9651, -0.6389, 0.965, -0.445, 0.4994, -0.445, 0.4994, -0.6389, 0.965, -0.445, 0.9643, -0.2511, 0.4994, -0.2511, 0.4994, -0.445, 0.9643, -0.2511, 0.9652, -0.05722, 0.4994, -0.05722, 0.4994, -0.2511, 0.9652, -0.05722, 0.9655, 0.1367, 0.4994, 0.1367, 0.4994, -0.05722, 0.9655, 0.1367, 0.965, 0.3305, 0.4994, 0.3305, 0.4994, 0.1367, 0.9631, 2.657, 0.9631, 2.845, 0.4994, 2.845, 0.4994, 2.657, 1.016, 2.463, 1.016, 2.657, 0.9891, 2.657, 0.9891, 2.463, 0.4994, 2.657, 0.4994, 2.845, 0.02117, 2.845, 0.02117, 2.657, 0.02117, 2.657, 0.02117, 2.845, -0.01923, 2.845, -0.01923, 2.657, 0.02117, 0.5187, 0.02117, 0.7183, -0.01899, 0.7183, -0.01899, 0.5187, 0.02117, 0.7183, 0.02117, 0.9122, -0.01899, 0.9122, -0.01899, 0.7183, 0.02117, 0.9122, 0.02117, 1.106, -0.01899, 1.106, -0.01899, 0.9122, 0.02117, 1.106, 0.02117, 1.3, -0.01899, 1.3, -0.01899, 1.106, 0.02117, 1.3, 0.02117, 1.494, -0.01899, 1.494, -0.01899, 1.3, 0.02117, 1.494, 0.02117, 1.688, -0.01899, 1.688, -0.01899, 1.494, 0.02117, 1.688, 0.02117, 1.882, -0.01899, 1.882, -0.01899, 1.688, 0.02117, 1.882, 0.02117, 2.075, -0.01899, 2.075, -0.01899, 1.882, 0.02117, 2.075, 0.02117, 2.269, -0.01899, 2.269, -0.01899, 2.075, 0.02117, 2.269, 0.02117, 2.463, -0.01909, 2.463, -0.01899, 2.269, 0.02117, 2.463, 0.02117, 2.657, -0.01923, 2.657, -0.01909, 2.463, 0.4994, 0.5187, 0.4994, 0.7183, 0.02117, 0.7183, 0.02117, 0.5187, 0.4994, 0.7183, 0.4994, 0.9122, 0.02117, 0.9122, 0.02117, 0.7183, 0.4994, 0.9122, 0.4994, 1.106, 0.02117, 1.106, 0.02117, 0.9122, 0.4994, 1.106, 0.4994, 1.3, 0.02117, 1.3, 0.02117, 1.106, 0.4994, 1.3, 0.4994, 1.494, 0.02117, 1.494, 0.02117, 1.3, 0.4994, 1.494, 0.4994, 1.688, 0.02117, 1.688, 0.02117, 1.494, 0.4994, 1.688, 0.4994, 1.882, 0.02117, 1.882, 0.02117, 1.688, 0.4994, 1.882, 0.4994, 2.075, 0.02117, 2.075, 0.02117, 1.882, 0.4994, 2.075, 0.4994, 2.269, 0.02117, 2.269, 0.02117, 2.075, 0.4994, 2.269, 0.4994, 2.463, 0.02117, 2.463, 0.02117, 2.269, 0.4994, 2.463, 0.4994, 2.657, 0.02117, 2.657, 0.02117, 2.463, 1.016, 0.5187, 1.016, 0.7183, 0.9892, 0.7183, 0.9892, 0.5187, 1.016, 0.7183, 1.016, 0.9122, 0.9892, 0.9122, 0.9892, 0.7183, 1.016, 0.9122, 1.016, 1.106, 0.9892, 1.106, 0.9892, 0.9122, 1.016, 1.106, 1.016, 1.3, 0.9892, 1.3, 0.9892, 1.106, 1.016, 1.3, 1.016, 1.494, 0.9892, 1.494, 0.9892, 1.3, 1.016, 1.494, 1.016, 1.688, 0.9892, 1.688, 0.9892, 1.494, 1.016, 1.688, 1.016, 1.882, 0.9892, 1.882, 0.9892, 1.688, 1.016, 1.882, 1.016, 2.075, 0.9892, 2.075, 0.9892, 1.882, 1.016, 2.075, 1.016, 2.269, 0.9892, 2.269, 0.9892, 2.075, 1.016, 2.269, 1.016, 2.463, 0.9891, 2.463, 0.9892, 2.269, 1.016, 2.657, 1.016, 2.845, 0.9891, 2.845, 0.9891, 2.657, 0.9632, 0.7183, 0.9633, 0.9122, 0.4994, 0.9122, 0.4994, 0.7183, 0.9633, 0.9122, 0.9645, 1.106, 0.4994, 1.106, 0.4994, 0.9122, 0.9645, 1.106, 0.9652, 1.3, 0.4994, 1.3, 0.4994, 1.106, 0.9652, 1.3, 0.9652, 1.494, 0.4994, 1.494, 0.4994, 1.3, 0.9652, 1.494, 0.9646, 1.688, 0.4994, 1.688, 0.4994, 1.494, 0.9646, 1.688, 0.9633, 1.882, 0.4994, 1.882, 0.4994, 1.688, 0.9633, 1.882, 0.963, 2.075, 0.4994, 2.075, 0.4994, 1.882, 0.963, 2.075, 0.9631, 2.269, 0.4994, 2.269, 0.4994, 2.075, 0.9631, 2.269, 0.9631, 2.463, 0.4994, 2.463, 0.4994, 2.269, 0.9631, 2.463, 0.9631, 2.657, 0.4994, 2.657, 0.4994, 2.463, 0.963, -1.608, 0.963, -1.808, 0.9891, -1.808, 0.9891, -1.608, 0.965, 0.3305, 0.9655, 0.1367, 0.9891, 0.1367, 0.9892, 0.3305, 0.9655, 0.1367, 0.9652, -0.05722, 0.9891, -0.05722, 0.9891, 0.1367, 0.9652, -0.05722, 0.9643, -0.2511, 0.9892, -0.2511, 0.9891, -0.05722, 0.9643, -0.2511, 0.965, -0.445, 0.9892, -0.445, 0.9892, -0.2511, 0.965, -0.445, 0.9651, -0.6389, 0.9892, -0.6389, 0.9892, -0.445, 0.9651, -0.6389, 0.965, -0.8327, 0.9892, -0.8327, 0.9892, -0.6389, 0.965, -0.8327, 0.9644, -1.027, 0.9892, -1.027, 0.9892, -0.8327, 0.9644, -1.027, 0.9633, -1.221, 0.9891, -1.221, 0.9892, -1.027, 0.9633, -1.221, 0.963, -1.414, 0.9891, -1.414, 0.9891, -1.221, 0.963, -1.414, 0.963, -1.608, 0.9891, -1.608, 0.9891, -1.414, 0.9632, 0.7183, 0.9643, 0.5187, 0.9892, 0.5187, 0.9892, 0.7183, 0.9631, 2.845, 0.9631, 2.657, 0.9891, 2.657, 0.9891, 2.845, 0.9631, 2.657, 0.9631, 2.463, 0.9891, 2.463, 0.9891, 2.657, 0.9631, 2.463, 0.9631, 2.269, 0.9892, 2.269, 0.9891, 2.463, 0.9631, 2.269, 0.963, 2.075, 0.9892, 2.075, 0.9892, 2.269, 0.963, 2.075, 0.9633, 1.882, 0.9892, 1.882, 0.9892, 2.075, 0.9633, 1.882, 0.9646, 1.688, 0.9892, 1.688, 0.9892, 1.882, 0.9646, 1.688, 0.9652, 1.494, 0.9892, 1.494, 0.9892, 1.688, 0.9652, 1.494, 0.9652, 1.3, 0.9892, 1.3, 0.9892, 1.494, 0.9652, 1.3, 0.9645, 1.106, 0.9892, 1.106, 0.9892, 1.3, 0.9645, 1.106, 0.9633, 0.9122, 0.9892, 0.9122, 0.9892, 1.106, 0.9633, 0.9122, 0.9632, 0.7183, 0.9892, 0.7183, 0.9892, 0.9122, 0.9643, 0.5187, 0.965, 0.3305, 0.9892, 0.3305, 0.9892, 0.5187, 0.963, -1.808, 0.963, -1.608, 0.4994, -1.608, 0.4994, -1.808])
me_path.materials.append(mat_sand)
me_path.materials.append(mat_grass)
me_path.use_remesh_fix_poles = True
me_path.use_remesh_preserve_attributes = False
me_path.use_mirror_vertex_groups = False
me_path.update()

# ---- objects
ob_ground = bpy.data.objects.new('Ground', me_ground)
ob_path = bpy.data.objects.new('Path', me_path)

# ---- transforms, parenting, visibility, modifiers, constraints
ob_ground.location = (0.0, 0.0, 0.0)
ob_ground.lineart.crease_threshold = 0.0
ob_path.location = (0.0, 0.0, 0.0)
ob_path.lineart.crease_threshold = 0.0

# ---- collection membership
scene.collection.objects.link(ob_ground)
scene.collection.objects.link(ob_path)

# ---- scene / render settings (as saved in the file)
scene.frame_start = 1; scene.frame_end = 250; scene.frame_set(0)
scene.render.engine = 'BLENDER_EEVEE_NEXT'
scene.cycles.use_denoising = False
scene.cycles.samples = 128
scene.cycles.sampling_pattern = 'TABULATED_SOBOL'
scene.cycles.use_adaptive_sampling = False
scene.cycles.use_light_tree = False
scene.view_settings.view_transform = 'Filmic'
bpy.context.view_layer.update()

# ---- added for rendering (the .blend has no active camera and no usable light): camera, sun
cam_auto = bpy.data.cameras.new('AutoCamera')
cam_auto.lens = 50.0
cam_auto.sensor_width = 36.0
cam_auto.clip_end = 1000.0
ob_auto_camera = bpy.data.objects.new('AutoCamera', cam_auto)
scene.collection.objects.link(ob_auto_camera)
ob_auto_camera.location = (36.3061, -21.5673, 22.1592)
ob_auto_camera.rotation_euler = (1.09748, -7.21219e-08, 0.694738)
scene.camera = ob_auto_camera
light_auto_sun = bpy.data.lights.new('AutoSun', 'SUN')
light_auto_sun.energy = 3.0
light_auto_sun.angle = 0.0523599
ob_auto_sun = bpy.data.objects.new('AutoSun', light_auto_sun)
scene.collection.objects.link(ob_auto_sun)
ob_auto_sun.rotation_euler = (0.872665, 0.174533, 0.523599)
bpy.context.view_layer.update()
